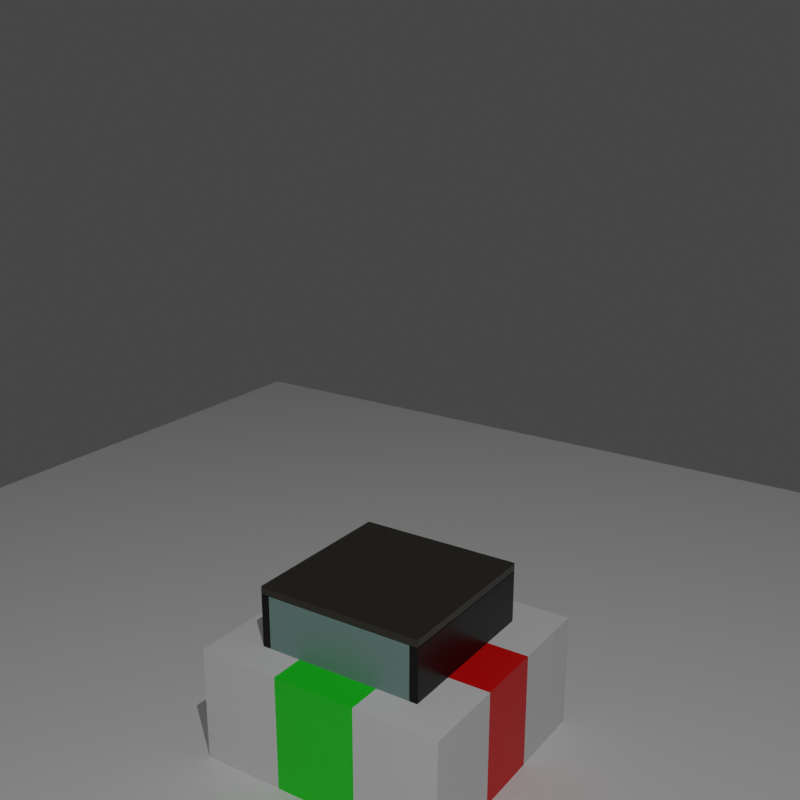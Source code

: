 # Source: cabinet.blend  (saved by Blender 4.0.36; exported with 4.5.12 LTS)
import bpy
from mathutils import Matrix  # noqa: F401  (used for matrix-valued properties, if any)

bpy.ops.wm.read_factory_settings(use_empty=True)
scene = bpy.context.scene
scene.name = 'Scene'

# ---- collections
col_collection = bpy.data.collections.new('Collection'); scene.collection.children.link(col_collection)
col_main_collection = bpy.data.collections.new('Main Collection'); scene.collection.children.link(col_main_collection)

# ---- materials (node trees are filled in below, after node groups)
mat_green_002 = bpy.data.materials.new('green.002')
mat_material_003 = bpy.data.materials.new('Material.003')
mat_green_001 = bpy.data.materials.new('green.001')
mat_green = bpy.data.materials.new('green')
mat_material = bpy.data.materials.new('Material')
mat_material_002 = bpy.data.materials.new('Material.002')
mat_material_001 = bpy.data.materials.new('Material.001')

# ---- node groups
ng_geometry_nodes = bpy.data.node_groups.new('Geometry Nodes', 'GeometryNodeTree')
_s = ng_geometry_nodes.interface.new_socket(name='Geometry', in_out='OUTPUT', socket_type='NodeSocketGeometry')
_s = ng_geometry_nodes.interface.new_socket(name='Geometry', in_out='INPUT', socket_type='NodeSocketGeometry')
_s = ng_geometry_nodes.interface.new_socket(name='Is Top', in_out='INPUT', socket_type='NodeSocketBool')
_s = ng_geometry_nodes.interface.new_socket(name='Is Bottom', in_out='INPUT', socket_type='NodeSocketBool')
_s = ng_geometry_nodes.interface.new_socket(name='Top Tickness', in_out='INPUT', socket_type='NodeSocketFloat')
_s.min_value = 0.0
_s.max_value = 10.0
_s = ng_geometry_nodes.interface.new_socket(name='Base Tickness', in_out='INPUT', socket_type='NodeSocketFloat')
_s.default_value = 0.5
_s.min_value = -1e+04
_s.max_value = 1e+04
_s = ng_geometry_nodes.interface.new_socket(name='Wall Tickness', in_out='INPUT', socket_type='NodeSocketFloat')
_s.default_value = 1.7
_s.min_value = -1e+04
_s.max_value = 1e+04
_s = ng_geometry_nodes.interface.new_socket(name='Axis X', in_out='INPUT', socket_type='NodeSocketFloat')
_s.min_value = -1e+04
_s.max_value = 1e+04
_s = ng_geometry_nodes.interface.new_socket(name='Axis Y', in_out='INPUT', socket_type='NodeSocketFloat')
_s.min_value = -1e+04
_s.max_value = 1e+04
_s = ng_geometry_nodes.interface.new_socket(name='Axis Z', in_out='INPUT', socket_type='NodeSocketFloat')
_s.min_value = -1e+04
_s.max_value = 1e+04
_s = ng_geometry_nodes.interface.new_socket(name='Top Roundness', in_out='INPUT', socket_type='NodeSocketFloat')
_s.min_value = 0.0
_s.max_value = 1000.0
_s = ng_geometry_nodes.interface.new_socket(name='ROUNDNESS Count', in_out='INPUT', socket_type='NodeSocketInt')
_s.default_value = 6
_s.min_value = 1
_s.max_value = 1000
ng_geometry_nodes.is_modifier = True
_N = ng_geometry_nodes.nodes; _L = ng_geometry_nodes.links
n0 = _N.new('NodeFrame'); n0.name = 'Frame.026'; n0.location = (-3142, 3059)
n0.label = 'FACE'
n0.width = 6342
n0.label_size = 64
n1 = _N.new('NodeFrame'); n1.name = 'Frame.004'; n1.location = (2888, -95)
n1.label = 'Back wall'
n1.width = 1037
n2 = _N.new('NodeFrame'); n2.name = 'Frame.005'; n2.location = (30, -40)
n2.label = 'Offset Wall'
n2.width = 581
n3 = _N.new('NodeFrame'); n3.name = 'Frame.003'; n3.location = (4824, -817)
n3.label = 'Right Wall'
n3.width = 1044
n4 = _N.new('NodeFrame'); n4.name = 'Frame'; n4.location = (30, -40)
n4.label = 'Offset Wall'
n4.width = 639
n5 = _N.new('NodeFrame'); n5.name = 'Frame.006'; n5.location = (2798, -1806)
n5.label = 'Front wall'
n5.width = 1048
n6 = _N.new('NodeFrame'); n6.name = 'Frame.007'; n6.location = (30, -40)
n6.label = 'Offset Wall'
n6.width = 592
n7 = _N.new('NodeFrame'); n7.name = 'Frame.002'; n7.location = (1032, -924)
n7.label = 'Left Wall'
n7.width = 1118
n8 = _N.new('NodeFrame'); n8.name = 'Frame.001'; n8.location = (30, -40)
n8.label = 'Offset Wall'
n8.width = 574
n9 = _N.new('NodeFrame'); n9.name = 'Frame.008'; n9.location = (2559, -2725)
n9.label = 'Top wall'
n9.width = 1244
n10 = _N.new('NodeFrame'); n10.name = 'Frame.009'; n10.location = (30, -86)
n10.label = 'Offset Wall'
n10.width = 584
n11 = _N.new('NodeFrame'); n11.name = 'Frame.010'; n11.location = (275, -2779)
n11.label = 'Bottom wall'
n11.width = 1395
n12 = _N.new('NodeFrame'); n12.name = 'Frame.011'; n12.location = (146, -111)
n12.label = 'Offset Wall'
n12.width = 581
n13 = _N.new('NodeFrame'); n13.name = 'Frame.041'; n13.location = (-3028, -1015)
n13.label = 'EDGE'
n13.width = 6080
n13.label_size = 64
n14 = _N.new('NodeFrame'); n14.name = 'Frame.033'; n14.location = (30, -95)
n14.width = 5772
n15 = _N.new('NodeFrame'); n15.name = 'Frame.020'; n15.location = (2258, -1773)
n15.label = 'Front edge Bottom'
n15.width = 1271
n15.hide = True
n16 = _N.new('NodeFrame'); n16.name = 'Frame.021'; n16.location = (30, -55)
n16.label = 'Offset Wall'
n16.width = 594
n17 = _N.new('NodeFrame'); n17.name = 'Frame.012'; n17.location = (2076, -30)
n17.label = 'Front edge Top'
n17.width = 1268
n18 = _N.new('NodeFrame'); n18.name = 'Frame.013'; n18.location = (30, -65)
n18.label = 'Offset Wall'
n18.width = 592
n19 = _N.new('NodeFrame'); n19.name = 'Frame.022'; n19.location = (368, -982)
n19.label = 'Front edge left'
n19.width = 1276
n20 = _N.new('NodeFrame'); n20.name = 'Frame.023'; n20.location = (30, -57)
n20.label = 'Offset Wall'
n20.width = 600
n21 = _N.new('NodeFrame'); n21.name = 'Frame.024'; n21.location = (3702, -625)
n21.label = 'Front edge right'
n21.width = 1276
n22 = _N.new('NodeFrame'); n22.name = 'Frame.025'; n22.location = (30, -56)
n22.label = 'Offset Wall'
n22.width = 600
n23 = _N.new('NodeFrame'); n23.name = 'Frame.037'; n23.location = (1933, -6176)
n23.width = 2081
n24 = _N.new('NodeFrame'); n24.name = 'Frame.016'; n24.location = (370, -30)
n24.label = 'Right edge Top'
n24.width = 1273
n25 = _N.new('NodeFrame'); n25.name = 'Frame.017'; n25.location = (30, -60)
n25.label = 'Offset Wall'
n25.width = 597
n26 = _N.new('NodeFrame'); n26.name = 'Frame.035'; n26.location = (373, -669)
n26.label = 'Right edge Bottom'
n26.width = 1273
n27 = _N.new('NodeFrame'); n27.name = 'Frame.036'; n27.location = (30, -60)
n27.label = 'Offset Wall'
n27.width = 597
n28 = _N.new('NodeFrame'); n28.name = 'Frame.034'; n28.location = (265, -3166)
n28.width = 5785
n29 = _N.new('NodeFrame'); n29.name = 'Frame.014'; n29.location = (2332, -1460)
n29.label = 'Back edge bottom'
n29.width = 1268
n30 = _N.new('NodeFrame'); n30.name = 'Frame.015'; n30.location = (30, -40)
n30.label = 'Offset Wall'
n30.width = 592
n31 = _N.new('NodeFrame'); n31.name = 'Frame.027'; n31.location = (2292, -30)
n31.label = 'Back edge Top'
n31.width = 1268
n32 = _N.new('NodeFrame'); n32.name = 'Frame.028'; n32.location = (30, -40)
n32.label = 'Offset Wall'
n32.width = 592
n33 = _N.new('NodeFrame'); n33.name = 'Frame.029'; n33.location = (366, -667)
n33.label = 'Back edge left'
n33.width = 1276
n34 = _N.new('NodeFrame'); n34.name = 'Frame.030'; n34.location = (30, -40)
n34.label = 'Offset Wall'
n34.width = 600
n35 = _N.new('NodeFrame'); n35.name = 'Frame.031'; n35.location = (4466, -234)
n35.label = 'Back edge left'
n35.width = 1057
n36 = _N.new('NodeFrame'); n36.name = 'Frame.032'; n36.location = (30, -40)
n36.label = 'Offset Wall'
n36.width = 601
n37 = _N.new('NodeFrame'); n37.name = 'Frame.040'; n37.location = (1915, -7619)
n37.width = 2147
n38 = _N.new('NodeFrame'); n38.name = 'Frame.018'; n38.location = (382, -30)
n38.label = 'Left edge Top'
n38.width = 1273
n39 = _N.new('NodeFrame'); n39.name = 'Frame.019'; n39.location = (30, -40)
n39.label = 'Offset Wall'
n39.width = 597
n40 = _N.new('NodeFrame'); n40.name = 'Frame.038'; n40.location = (368, -622)
n40.label = 'Left edge bottom'
n40.width = 1275
n41 = _N.new('NodeFrame'); n41.name = 'Frame.039'; n41.location = (30, -40)
n41.label = 'Offset Wall'
n41.width = 599
n42 = _N.new('NodeReroute'); n42.name = 'Reroute.026'; n42.location = (3355, 775)
n42.width = 16
n42.socket_idname = 'NodeSocketGeometry'
n43 = _N.new('NodeReroute'); n43.name = 'Reroute.023'; n43.location = (4010, -6979)
n43.width = 16
n43.socket_idname = 'NodeSocketGeometry'
n44 = _N.new('NodeReroute'); n44.name = 'Reroute.029'; n44.location = (4325, -7666)
n44.width = 16
n44.socket_idname = 'NodeSocketGeometry'
n45 = _N.new('GeometryNodeInstanceOnPoints'); n45.name = 'Instance on Points.002'; n45.location = (867, -160)
n46 = _N.new('GeometryNodeMeshCube'); n46.name = 'Cube.002'; n46.location = (642, -311)
n47 = _N.new('ShaderNodeCombineXYZ'); n47.name = 'Combine XYZ.005'; n47.location = (411, -40)
n48 = _N.new('ShaderNodeMath'); n48.name = 'Math.013'; n48.location = (30, -170)
n48.label = 'half Z Axis'
n48.hide = True
n48.operation = 'MULTIPLY'
n49 = _N.new('ShaderNodeMath'); n49.name = 'Math.014'; n49.location = (31, -75)
n49.label = 'Half y Axis'
n49.hide = True
n49.operation = 'MULTIPLY'
n50 = _N.new('ShaderNodeMath'); n50.name = 'Math.012'; n50.location = (32, -116)
n50.label = 'Half Wall Tickness'
n50.hide = True
n50.operation = 'MULTIPLY'
n51 = _N.new('ShaderNodeMath'); n51.name = 'Math.011'; n51.location = (216, -83)
n51.hide = True
n52 = _N.new('ShaderNodeCombineXYZ'); n52.name = 'Combine XYZ.004'; n52.location = (228, -262)
n53 = _N.new('GeometryNodeMeshLine'); n53.name = 'Mesh Line.002'; n53.location = (643, -47)
n53.inputs[0].default_value = 1
n53.inputs[3].default_value = (1.0, 0.0, 0.0)
n54 = _N.new('NodeGroupInput'); n54.name = 'Group Input.003'; n54.location = (2453, -194)
n54.width = 144
n55 = _N.new('NodeReroute'); n55.name = 'Reroute.009'; n55.location = (4042, -287)
n55.width = 16
n55.socket_idname = 'NodeSocketGeometry'
n56 = _N.new('ShaderNodeCombineXYZ'); n56.name = 'Combine XYZ'; n56.location = (469, -71)
n57 = _N.new('ShaderNodeMath'); n57.name = 'Math.001'; n57.location = (61, -191)
n57.label = 'hafl z Axis'
n57.hide = True
n57.operation = 'MULTIPLY'
n58 = _N.new('ShaderNodeMath'); n58.name = 'Math.003'; n58.location = (46, -125)
n58.label = 'offset y Axis'
n58.hide = True
n58.operation = 'MULTIPLY'
n58.inputs[1].default_value = 0.0
n59 = _N.new('ShaderNodeMath'); n59.name = 'Math.002'; n59.location = (250, -45)
n59.label = 'half x Axis'
n59.hide = True
n59.operation = 'MULTIPLY'
n60 = _N.new('ShaderNodeMath'); n60.name = 'Math.007'; n60.location = (30, -45)
n60.label = 'x Axis + Tickness'
n60.hide = True
n61 = _N.new('GeometryNodeInstanceOnPoints'); n61.name = 'Instance on Points'; n61.location = (874, -146)
n62 = _N.new('GeometryNodeMeshLine'); n62.name = 'Mesh Line'; n62.location = (695, -58)
n62.inputs[0].default_value = 1
n62.inputs[3].default_value = (1.0, 0.0, 0.0)
n63 = _N.new('GeometryNodeMeshCube'); n63.name = 'Cube'; n63.location = (673, -306)
n64 = _N.new('ShaderNodeCombineXYZ'); n64.name = 'Combine XYZ.001'; n64.location = (48, -328)
n65 = _N.new('NodeGroupInput'); n65.name = 'Group Input'; n65.location = (4278, -1002)
n65.width = 204
n66 = _N.new('GeometryNodeSetMaterial'); n66.name = 'Set Material.001'; n66.location = (5963, -1010)
n66.inputs[2].default_value = mat_green_001
n67 = _N.new('ShaderNodeCombineXYZ'); n67.name = 'Combine XYZ.006'; n67.location = (422, -40)
n68 = _N.new('ShaderNodeMath'); n68.name = 'Math.015'; n68.location = (41, -170)
n68.label = 'half Z Axis'
n68.hide = True
n68.operation = 'MULTIPLY'
n69 = _N.new('GeometryNodeMeshLine'); n69.name = 'Mesh Line.003'; n69.location = (654, -48)
n69.inputs[0].default_value = 1
n69.inputs[3].default_value = (1.0, 0.0, 0.0)
n70 = _N.new('ShaderNodeMath'); n70.name = 'Math.016'; n70.location = (32, -133)
n70.label = 'Half y Axis'
n70.hide = True
n70.operation = 'MULTIPLY'
n70.inputs[1].default_value = -0.5
n71 = _N.new('ShaderNodeMath'); n71.name = 'Math.017'; n71.location = (30, -77)
n71.label = 'Half Wall Tickness'
n71.hide = True
n71.operation = 'MULTIPLY'
n71.inputs[1].default_value = -0.5
n72 = _N.new('ShaderNodeMath'); n72.name = 'Math.018'; n72.location = (227, -83)
n72.hide = True
n73 = _N.new('NodeGroupInput'); n73.name = 'Group Input.008'; n73.location = (2453, -2002)
n73.width = 144
n74 = _N.new('GeometryNodeInstanceOnPoints'); n74.name = 'Instance on Points.003'; n74.location = (878, -160)
n75 = _N.new('GeometryNodeSetMaterial'); n75.name = 'Set Material'; n75.location = (4028, -2319)
n75.inputs[2].default_value = mat_green
n76 = _N.new('NodeGroupInput'); n76.name = 'Group Input.001'; n76.location = (756, -1010)
n77 = _N.new('GeometryNodeInstanceOnPoints'); n77.name = 'Instance on Points.001'; n77.location = (948, -137)
n78 = _N.new('GeometryNodeMeshLine'); n78.name = 'Mesh Line.001'; n78.location = (712, -44)
n78.inputs[0].default_value = 1
n78.inputs[3].default_value = (1.0, 0.0, 0.0)
n79 = _N.new('GeometryNodeMeshCube'); n79.name = 'Cube.001'; n79.location = (707, -306)
n80 = _N.new('ShaderNodeCombineXYZ'); n80.name = 'Combine XYZ.002'; n80.location = (50, -344)
n81 = _N.new('ShaderNodeMath'); n81.name = 'Math.005'; n81.location = (30, -189)
n81.label = 'hafl z Axis'
n81.hide = True
n81.operation = 'MULTIPLY'
n82 = _N.new('ShaderNodeMath'); n82.name = 'Math.006'; n82.location = (44, -121)
n82.label = 'offset y Axis'
n82.hide = True
n82.operation = 'MULTIPLY'
n82.inputs[1].default_value = 0.0
n83 = _N.new('ShaderNodeMath'); n83.name = 'Math.004'; n83.location = (205, -55)
n83.label = 'half x Axis'
n83.hide = True
n83.operation = 'MULTIPLY'
n83.inputs[1].default_value = -0.5
n84 = _N.new('ShaderNodeCombineXYZ'); n84.name = 'Combine XYZ.003'; n84.location = (404, -40)
n85 = _N.new('ShaderNodeMath'); n85.name = 'Math.009'; n85.location = (47, -47)
n85.label = 'x Axis + Tickeness'
n85.hide = True
n86 = _N.new('NodeReroute'); n86.name = 'Reroute.010'; n86.location = (2477, -1109)
n86.width = 16
n86.socket_idname = 'NodeSocketGeometry'
n87 = _N.new('NodeReroute'); n87.name = 'Reroute.011'; n87.location = (3889, -1124)
n87.width = 16
n87.socket_idname = 'NodeSocketGeometry'
n88 = _N.new('NodeGroupInput'); n88.name = 'Group Input.004'; n88.location = (2271, -2911)
n88.width = 144
n89 = _N.new('NodeReroute'); n89.name = 'Reroute'; n89.location = (2476, -2967)
n89.width = 16
n89.socket_idname = 'NodeSocketBool'
n90 = _N.new('NodeReroute'); n90.name = 'Reroute.001'; n90.location = (2481, -2773)
n90.width = 16
n90.socket_idname = 'NodeSocketBool'
n91 = _N.new('GeometryNodeInstanceOnPoints'); n91.name = 'Instance on Points.004'; n91.location = (870, -238)
n92 = _N.new('GeometryNodeMeshCube'); n92.name = 'Cube.004'; n92.location = (644, -389)
n93 = _N.new('GeometryNodeMeshLine'); n93.name = 'Mesh Line.004'; n93.location = (646, -126)
n93.inputs[0].default_value = 1
n93.inputs[3].default_value = (1.0, 0.0, 0.0)
n94 = _N.new('ShaderNodeMath'); n94.name = 'Math.022'; n94.location = (30, -45)
n94.label = 'Half y Axis'
n94.hide = True
n94.operation = 'MULTIPLY'
n94.inputs[1].default_value = 0.0
n95 = _N.new('ShaderNodeMath'); n95.name = 'Math.023'; n95.location = (38, -135)
n95.label = 'Half Wall Tickness'
n95.hide = True
n95.operation = 'MULTIPLY'
n96 = _N.new('ShaderNodeMath'); n96.name = 'Math.021'; n96.location = (49, -200)
n96.label = 'half Z Axis'
n96.hide = True
n96.operation = 'MULTIPLY'
n96.inputs[1].default_value = 1.0
n97 = _N.new('ShaderNodeMath'); n97.name = 'Math.024'; n97.location = (233, -184)
n97.hide = True
n98 = _N.new('ShaderNodeCombineXYZ'); n98.name = 'Combine XYZ.008'; n98.location = (414, -72)
n99 = _N.new('ShaderNodeCombineXYZ'); n99.name = 'Combine XYZ.009'; n99.location = (327, -297)
n100 = _N.new('GeometryNodeSwitch'); n100.name = 'Switch'; n100.location = (1074, -119)
n101 = _N.new('NodeReroute'); n101.name = 'Reroute.002'; n101.location = (1050, -204)
n101.width = 16
n101.socket_idname = 'NodeSocketBool'
n102 = _N.new('NodeReroute'); n102.name = 'Reroute.003'; n102.location = (1048, -48)
n102.width = 16
n102.socket_idname = 'NodeSocketBool'
n103 = _N.new('GeometryNodeSetMaterial'); n103.name = 'Set Material.002'; n103.location = (3916, -2678)
n103.inputs[2].default_value = mat_green_002
n104 = _N.new('NodeGroupInput'); n104.name = 'Group Input.005'; n104.location = (30, -2963)
n104.width = 144
n105 = _N.new('GeometryNodeMeshCube'); n105.name = 'Cube.005'; n105.location = (758, -383)
n106 = _N.new('GeometryNodeMeshLine'); n106.name = 'Mesh Line.005'; n106.location = (759, -119)
n106.inputs[0].default_value = 1
n106.inputs[3].default_value = (1.0, 0.0, 0.0)
n107 = _N.new('ShaderNodeMath'); n107.name = 'Math.028'; n107.location = (231, -152)
n107.hide = True
n108 = _N.new('ShaderNodeCombineXYZ'); n108.name = 'Combine XYZ.010'; n108.location = (411, -40)
n109 = _N.new('ShaderNodeCombineXYZ'); n109.name = 'Combine XYZ.011'; n109.location = (36, -252)
n110 = _N.new('ShaderNodeMath'); n110.name = 'Math.025'; n110.location = (31, -125)
n110.label = 'Half y Axis'
n110.hide = True
n110.operation = 'MULTIPLY'
n110.inputs[1].default_value = 0.0
n111 = _N.new('ShaderNodeMath'); n111.name = 'Math.027'; n111.location = (30, -167)
n111.label = 'half Z Axis'
n111.hide = True
n111.operation = 'MULTIPLY'
n111.inputs[1].default_value = 0.0
n112 = _N.new('GeometryNodeInstanceOnPoints'); n112.name = 'Instance on Points.005'; n112.location = (983, -232)
n113 = _N.new('NodeReroute'); n113.name = 'Reroute.006'; n113.location = (38, -259)
n113.width = 16
n113.socket_idname = 'NodeSocketBool'
n114 = _N.new('NodeReroute'); n114.name = 'Reroute.007'; n114.location = (38, -48)
n114.width = 16
n114.socket_idname = 'NodeSocketBool'
n115 = _N.new('ShaderNodeMath'); n115.name = 'Math.026'; n115.location = (32, -75)
n115.label = 'Half Wall Tickness'
n115.hide = True
n115.operation = 'MULTIPLY'
n115.inputs[1].default_value = -0.5
n116 = _N.new('NodeReroute'); n116.name = 'Reroute.005'; n116.location = (1162, -48)
n116.width = 16
n116.socket_idname = 'NodeSocketBool'
n117 = _N.new('NodeReroute'); n117.name = 'Reroute.004'; n117.location = (1162, -212)
n117.width = 16
n117.socket_idname = 'NodeSocketBool'
n118 = _N.new('GeometryNodeSwitch'); n118.name = 'Switch.001'; n118.location = (1224, -125)
n119 = _N.new('NodeReroute'); n119.name = 'Reroute.014'; n119.location = (1888, -2934)
n119.width = 16
n119.socket_idname = 'NodeSocketGeometry'
n120 = _N.new('NodeReroute'); n120.name = 'Reroute.015'; n120.location = (1906, -3719)
n120.width = 16
n120.socket_idname = 'NodeSocketGeometry'
n121 = _N.new('NodeReroute'); n121.name = 'Reroute.012'; n121.location = (4055, -2151)
n121.width = 16
n121.socket_idname = 'NodeSocketGeometry'
n122 = _N.new('NodeReroute'); n122.name = 'Reroute.013'; n122.location = (4171, -1670)
n122.width = 16
n122.socket_idname = 'NodeSocketGeometry'
n123 = _N.new('NodeReroute'); n123.name = 'Reroute.020'; n123.location = (6299, -1756)
n123.width = 16
n123.socket_idname = 'NodeSocketGeometry'
n124 = _N.new('NodeReroute'); n124.name = 'Reroute.018'; n124.location = (6304, -1054)
n124.width = 16
n124.socket_idname = 'NodeSocketGeometry'
n125 = _N.new('NodeReroute'); n125.name = 'Reroute.017'; n125.location = (4686, -2781)
n125.width = 16
n125.socket_idname = 'NodeSocketGeometry'
n126 = _N.new('NodeReroute'); n126.name = 'Reroute.016'; n126.location = (4667, -3662)
n126.width = 16
n126.socket_idname = 'NodeSocketGeometry'
n127 = _N.new('ShaderNodeCombineXYZ'); n127.name = 'Combine XYZ.007'; n127.location = (239, -262)
n128 = _N.new('GeometryNodeJoinGeometry'); n128.name = 'Join Geometry.001'; n128.location = (4664, -2302)
n129 = _N.new('NodeReroute'); n129.name = 'Reroute.021'; n129.location = (4378, -2711)
n129.width = 16
n129.socket_idname = 'NodeSocketGeometry'
n130 = _N.new('NodeReroute'); n130.name = 'Reroute.019'; n130.location = (4460, -1749)
n130.width = 16
n130.socket_idname = 'NodeSocketGeometry'
n131 = _N.new('GeometryNodeMeshCube'); n131.name = 'Cube.003'; n131.location = (653, -311)
n132 = _N.new('NodeGroupInput'); n132.name = 'Group Input.016'; n132.location = (1915, -1994)
n132.width = 144
n133 = _N.new('GeometryNodeMeshCube'); n133.name = 'Cube.010'; n133.location = (655, -336)
n134 = _N.new('ShaderNodeCombineXYZ'); n134.name = 'Combine XYZ.021'; n134.location = (424, -50)
n135 = _N.new('ShaderNodeCombineXYZ'); n135.name = 'Combine XYZ.022'; n135.location = (241, -272)
n136 = _N.new('GeometryNodeMeshLine'); n136.name = 'Mesh Line.010'; n136.location = (657, -73)
n136.inputs[0].default_value = 1
n136.inputs[3].default_value = (1.0, 0.0, 0.0)
n137 = _N.new('GeometryNodeInstanceOnPoints'); n137.name = 'Instance on Points.010'; n137.location = (880, -185)
n138 = _N.new('ShaderNodeMath'); n138.name = 'Math.052'; n138.location = (30, -45)
n138.label = 'Half Wall Tickness'
n138.hide = True
n138.operation = 'MULTIPLY'
n138.inputs[1].default_value = -0.5
n139 = _N.new('ShaderNodeMath'); n139.name = 'Math.051'; n139.location = (229, -93)
n139.hide = True
n140 = _N.new('ShaderNodeMath'); n140.name = 'Math.054'; n140.location = (34, -108)
n140.label = 'Half y Axis'
n140.hide = True
n140.operation = 'MULTIPLY'
n140.inputs[1].default_value = -0.5
n141 = _N.new('ShaderNodeMath'); n141.name = 'Math.056'; n141.location = (41, -256)
n141.label = 'half Z Axis'
n141.hide = True
n141.operation = 'MULTIPLY'
n141.inputs[1].default_value = 0.0
n142 = _N.new('ShaderNodeMath'); n142.name = 'Math.053'; n142.location = (221, -180)
n142.hide = True
n142.operation = 'SUBTRACT'
n143 = _N.new('GeometryNodeSwitch'); n143.name = 'Switch.007'; n143.location = (1101, -40)
n144 = _N.new('NodeGroupInput'); n144.name = 'Group Input.017'; n144.location = (862, -74)
n145 = _N.new('ShaderNodeMath'); n145.name = 'Math.055'; n145.location = (40, -196)
n145.label = 'Half Wall Tickness'
n145.hide = True
n145.operation = 'MULTIPLY'
n145.inputs[1].default_value = -0.5
n146 = _N.new('NodeGroupInput'); n146.name = 'Group Input.009'; n146.location = (1729, -253)
n146.width = 144
n147 = _N.new('GeometryNodeMeshCube'); n147.name = 'Cube.006'; n147.location = (653, -336)
n148 = _N.new('ShaderNodeCombineXYZ'); n148.name = 'Combine XYZ.013'; n148.location = (422, -40)
n149 = _N.new('ShaderNodeCombineXYZ'); n149.name = 'Combine XYZ.014'; n149.location = (239, -262)
n150 = _N.new('GeometryNodeMeshLine'); n150.name = 'Mesh Line.006'; n150.location = (654, -73)
n150.inputs[0].default_value = 1
n150.inputs[3].default_value = (1.0, 0.0, 0.0)
n151 = _N.new('ShaderNodeMath'); n151.name = 'Math.030'; n151.location = (227, -84)
n151.hide = True
n152 = _N.new('ShaderNodeMath'); n152.name = 'Math.029'; n152.location = (30, -77)
n152.label = 'Half Wall Tickness'
n152.hide = True
n152.operation = 'MULTIPLY'
n152.inputs[1].default_value = -0.5
n153 = _N.new('ShaderNodeMath'); n153.name = 'Math.031'; n153.location = (224, -187)
n153.hide = True
n154 = _N.new('ShaderNodeMath'); n154.name = 'Math.020'; n154.location = (32, -133)
n154.label = 'Half y Axis'
n154.hide = True
n154.operation = 'MULTIPLY'
n154.inputs[1].default_value = -0.5
n155 = _N.new('ShaderNodeMath'); n155.name = 'Math.032'; n155.location = (38, -187)
n155.label = 'Half Wall Tickness'
n155.hide = True
n155.operation = 'MULTIPLY'
n156 = _N.new('ShaderNodeMath'); n156.name = 'Math.019'; n156.location = (39, -246)
n156.label = 'half Z Axis'
n156.hide = True
n156.operation = 'MULTIPLY'
n156.inputs[1].default_value = 1.0
n157 = _N.new('GeometryNodeInstanceOnPoints'); n157.name = 'Instance on Points.006'; n157.location = (878, -185)
n158 = _N.new('GeometryNodeSwitch'); n158.name = 'Switch.003'; n158.location = (1098, -40)
n159 = _N.new('NodeGroupInput'); n159.name = 'Group Input.002'; n159.location = (874, -67)
n160 = _N.new('NodeGroupInput'); n160.name = 'Group Input.018'; n160.location = (30, -1204)
n160.width = 144
n161 = _N.new('GeometryNodeMeshCube'); n161.name = 'Cube.011'; n161.location = (661, -337)
n162 = _N.new('GeometryNodeMeshLine'); n162.name = 'Mesh Line.011'; n162.location = (662, -74)
n162.inputs[0].default_value = 1
n162.inputs[3].default_value = (1.0, 0.0, 0.0)
n163 = _N.new('GeometryNodeInstanceOnPoints'); n163.name = 'Instance on Points.011'; n163.location = (886, -186)
n163.inputs[5].default_value = (0.0, 1.571, 0.0)
n164 = _N.new('GeometryNodeSwitch'); n164.name = 'Switch.008'; n164.location = (1106, -40)
n164.inputs[0].default_value = True
n165 = _N.new('NodeGroupInput'); n165.name = 'Group Input.019'; n165.location = (867, -75)
n166 = _N.new('ShaderNodeCombineXYZ'); n166.name = 'Combine XYZ.023'; n166.location = (430, -49)
n167 = _N.new('ShaderNodeMath'); n167.name = 'Math.061'; n167.location = (236, -47)
n167.hide = True
n167.operation = 'SUBTRACT'
n168 = _N.new('ShaderNodeMath'); n168.name = 'Math.062'; n168.location = (30, -45)
n168.label = 'Half Wall Tickness'
n168.hide = True
n168.operation = 'MULTIPLY'
n168.inputs[1].default_value = -0.5
n169 = _N.new('ShaderNodeMath'); n169.name = 'Math.060'; n169.location = (34, -79)
n169.label = 'half X Axis'
n169.hide = True
n169.operation = 'MULTIPLY'
n170 = _N.new('ShaderNodeMath'); n170.name = 'Math.058'; n170.location = (252, -114)
n170.hide = True
n171 = _N.new('ShaderNodeMath'); n171.name = 'Math.057'; n171.location = (50, -140)
n171.label = 'Half Wall Tickness'
n171.hide = True
n171.operation = 'MULTIPLY'
n171.inputs[1].default_value = -0.5
n172 = _N.new('ShaderNodeMath'); n172.name = 'Math.059'; n172.location = (45, -177)
n172.label = 'Half y Axis'
n172.hide = True
n172.operation = 'MULTIPLY'
n172.inputs[1].default_value = -0.5
n173 = _N.new('ShaderNodeMath'); n173.name = 'Math.063'; n173.location = (52, -231)
n173.label = 'Half z Axis'
n173.hide = True
n173.operation = 'MULTIPLY'
n174 = _N.new('ShaderNodeCombineXYZ'); n174.name = 'Combine XYZ.024'; n174.location = (247, -271)
n175 = _N.new('NodeGroupInput'); n175.name = 'Group Input.021'; n175.location = (3365, -847)
n175.width = 144
n176 = _N.new('GeometryNodeMeshCube'); n176.name = 'Cube.012'; n176.location = (661, -336)
n177 = _N.new('GeometryNodeMeshLine'); n177.name = 'Mesh Line.012'; n177.location = (662, -73)
n177.inputs[0].default_value = 1
n177.inputs[3].default_value = (1.0, 0.0, 0.0)
n178 = _N.new('GeometryNodeInstanceOnPoints'); n178.name = 'Instance on Points.012'; n178.location = (886, -186)
n178.inputs[5].default_value = (0.0, 1.571, 0.0)
n179 = _N.new('NodeGroupInput'); n179.name = 'Group Input.020'; n179.location = (867, -75)
n180 = _N.new('ShaderNodeCombineXYZ'); n180.name = 'Combine XYZ.025'; n180.location = (430, -49)
n181 = _N.new('ShaderNodeMath'); n181.name = 'Math.064'; n181.location = (237, -47)
n181.hide = True
n181.operation = 'SUBTRACT'
n182 = _N.new('ShaderNodeMath'); n182.name = 'Math.067'; n182.location = (252, -115)
n182.hide = True
n183 = _N.new('ShaderNodeMath'); n183.name = 'Math.068'; n183.location = (50, -141)
n183.label = 'Half Wall Tickness'
n183.hide = True
n183.operation = 'MULTIPLY'
n183.inputs[1].default_value = -0.5
n184 = _N.new('ShaderNodeMath'); n184.name = 'Math.069'; n184.location = (45, -178)
n184.label = 'Half y Axis'
n184.hide = True
n184.operation = 'MULTIPLY'
n184.inputs[1].default_value = -0.5
n185 = _N.new('ShaderNodeMath'); n185.name = 'Math.070'; n185.location = (53, -232)
n185.label = 'Half z Axis'
n185.hide = True
n185.operation = 'MULTIPLY'
n186 = _N.new('ShaderNodeCombineXYZ'); n186.name = 'Combine XYZ.026'; n186.location = (247, -271)
n187 = _N.new('GeometryNodeSwitch'); n187.name = 'Switch.009'; n187.location = (1106, -40)
n187.inputs[0].default_value = True
n188 = _N.new('ShaderNodeMath'); n188.name = 'Math.065'; n188.location = (30, -45)
n188.label = 'Half Wall Tickness'
n188.hide = True
n188.operation = 'MULTIPLY'
n189 = _N.new('ShaderNodeMath'); n189.name = 'Math.066'; n189.location = (35, -79)
n189.label = 'half X Axis'
n189.hide = True
n189.operation = 'MULTIPLY'
n189.inputs[1].default_value = -0.5
n190 = _N.new('GeometryNodeJoinGeometry'); n190.name = 'Join Geometry.003'; n190.location = (5642, -1420)
n190.width = 100
n191 = _N.new('NodeGroupInput'); n191.name = 'Group Input.012'; n191.location = (30, -252)
n191.width = 144
n192 = _N.new('GeometryNodeMeshCube'); n192.name = 'Cube.008'; n192.location = (657, -337)
n193 = _N.new('GeometryNodeMeshLine'); n193.name = 'Mesh Line.008'; n193.location = (659, -73)
n193.inputs[0].default_value = 1
n193.inputs[3].default_value = (1.0, 0.0, 0.0)
n194 = _N.new('GeometryNodeInstanceOnPoints'); n194.name = 'Instance on Points.008'; n194.location = (882, -186)
n194.inputs[5].default_value = (0.0, 0.0, 1.571)
n195 = _N.new('NodeGroupInput'); n195.name = 'Group Input.013'; n195.location = (879, -67)
n196 = _N.new('GeometryNodeSwitch'); n196.name = 'Switch.005'; n196.location = (1103, -40)
n197 = _N.new('ShaderNodeMath'); n197.name = 'Math.039'; n197.location = (229, -192)
n197.hide = True
n198 = _N.new('ShaderNodeMath'); n198.name = 'Math.040'; n198.location = (43, -192)
n198.label = 'Half Wall Tickness'
n198.hide = True
n198.operation = 'MULTIPLY'
n199 = _N.new('ShaderNodeMath'); n199.name = 'Math.041'; n199.location = (43, -251)
n199.label = 'half Z Axis'
n199.hide = True
n199.operation = 'MULTIPLY'
n199.inputs[1].default_value = 1.0
n200 = _N.new('ShaderNodeCombineXYZ'); n200.name = 'Combine XYZ.018'; n200.location = (427, -45)
n201 = _N.new('ShaderNodeMath'); n201.name = 'Math.044'; n201.location = (39, -45)
n201.label = 'Half Wall Tickness'
n201.hide = True
n201.operation = 'MULTIPLY'
n202 = _N.new('ShaderNodeMath'); n202.name = 'Math.043'; n202.location = (30, -103)
n202.label = 'Half x Axis'
n202.hide = True
n202.operation = 'MULTIPLY'
n203 = _N.new('ShaderNodeCombineXYZ'); n203.name = 'Combine XYZ.017'; n203.location = (244, -267)
n204 = _N.new('ShaderNodeMath'); n204.name = 'Math.042'; n204.location = (233, -64)
n204.hide = True
n205 = _N.new('NodeGroupInput'); n205.name = 'Group Input.026'; n205.location = (33, -892)
n205.width = 144
n206 = _N.new('GeometryNodeJoinGeometry'); n206.name = 'Join Geometry.004'; n206.location = (1911, -302)
n207 = _N.new('GeometryNodeMeshCube'); n207.name = 'Cube.016'; n207.location = (658, -337)
n208 = _N.new('GeometryNodeMeshLine'); n208.name = 'Mesh Line.016'; n208.location = (659, -74)
n208.inputs[0].default_value = 1
n208.inputs[3].default_value = (1.0, 0.0, 0.0)
n209 = _N.new('GeometryNodeInstanceOnPoints'); n209.name = 'Instance on Points.016'; n209.location = (883, -186)
n209.inputs[5].default_value = (0.0, 0.0, 1.571)
n210 = _N.new('GeometryNodeSwitch'); n210.name = 'Switch.012'; n210.location = (1103, -40)
n211 = _N.new('ShaderNodeCombineXYZ'); n211.name = 'Combine XYZ.033'; n211.location = (427, -46)
n212 = _N.new('ShaderNodeMath'); n212.name = 'Math.094'; n212.location = (39, -45)
n212.label = 'Half Wall Tickness'
n212.hide = True
n212.operation = 'MULTIPLY'
n213 = _N.new('ShaderNodeMath'); n213.name = 'Math.095'; n213.location = (30, -103)
n213.label = 'Half x Axis'
n213.hide = True
n213.operation = 'MULTIPLY'
n214 = _N.new('ShaderNodeCombineXYZ'); n214.name = 'Combine XYZ.034'; n214.location = (244, -268)
n215 = _N.new('ShaderNodeMath'); n215.name = 'Math.096'; n215.location = (233, -64)
n215.hide = True
n216 = _N.new('NodeReroute'); n216.name = 'Reroute.008'; n216.location = (3920, -160)
n216.width = 16
n216.socket_idname = 'NodeSocketGeometry'
n217 = _N.new('NodeGroupInput'); n217.name = 'Group Input.024'; n217.location = (30, -1013)
n217.width = 144
n218 = _N.new('NodeGroupInput'); n218.name = 'Group Input.022'; n218.location = (1947, -262)
n218.width = 144
n219 = _N.new('GeometryNodeMeshCube'); n219.name = 'Cube.007'; n219.location = (652, -343)
n220 = _N.new('GeometryNodeMeshLine'); n220.name = 'Mesh Line.007'; n220.location = (654, -80)
n220.inputs[0].default_value = 1
n220.inputs[3].default_value = (1.0, 0.0, 0.0)
n221 = _N.new('GeometryNodeInstanceOnPoints'); n221.name = 'Instance on Points.007'; n221.location = (877, -192)
n222 = _N.new('ShaderNodeCombineXYZ'); n222.name = 'Combine XYZ.016'; n222.location = (239, -294)
n223 = _N.new('ShaderNodeMath'); n223.name = 'Math.035'; n223.location = (224, -219)
n223.hide = True
n224 = _N.new('ShaderNodeMath'); n224.name = 'Math.037'; n224.location = (38, -218)
n224.label = 'Half Wall Tickness'
n224.hide = True
n224.operation = 'MULTIPLY'
n225 = _N.new('ShaderNodeCombineXYZ'); n225.name = 'Combine XYZ.015'; n225.location = (422, -72)
n226 = _N.new('ShaderNodeMath'); n226.name = 'Math.033'; n226.location = (230, -40)
n227 = _N.new('ShaderNodeMath'); n227.name = 'Math.036'; n227.location = (30, -153)
n227.label = 'Half y Axis'
n227.hide = True
n227.operation = 'MULTIPLY'
n228 = _N.new('ShaderNodeMath'); n228.name = 'Math.034'; n228.location = (36, -95)
n228.label = 'Half Wall Tickness'
n228.hide = True
n228.operation = 'MULTIPLY'
n229 = _N.new('ShaderNodeMath'); n229.name = 'Math.038'; n229.location = (38, -278)
n229.label = 'half Z Axis'
n229.hide = True
n229.operation = 'MULTIPLY'
n229.inputs[1].default_value = -1.0
n230 = _N.new('NodeReroute'); n230.name = 'Reroute.022'; n230.location = (4073, -1373)
n230.width = 16
n230.socket_idname = 'NodeSocketGeometry'
n231 = _N.new('NodeReroute'); n231.name = 'Reroute.028'; n231.location = (3989, -1438)
n231.width = 16
n231.socket_idname = 'NodeSocketGeometry'
n232 = _N.new('NodeReroute'); n232.name = 'Reroute.027'; n232.location = (3691, -867)
n232.width = 16
n232.socket_idname = 'NodeSocketGeometry'
n233 = _N.new('GeometryNodeSwitch'); n233.name = 'Switch.004'; n233.location = (1098, -46)
n234 = _N.new('NodeGroupInput'); n234.name = 'Group Input.011'; n234.location = (869, -76)
n235 = _N.new('NodeGroupInput'); n235.name = 'Group Input.010'; n235.location = (1987, -1690)
n235.width = 144
n236 = _N.new('GeometryNodeMeshCube'); n236.name = 'Cube.013'; n236.location = (653, -343)
n237 = _N.new('GeometryNodeMeshLine'); n237.name = 'Mesh Line.013'; n237.location = (654, -80)
n237.inputs[0].default_value = 1
n237.inputs[3].default_value = (1.0, 0.0, 0.0)
n238 = _N.new('GeometryNodeInstanceOnPoints'); n238.name = 'Instance on Points.013'; n238.location = (878, -192)
n239 = _N.new('NodeGroupInput'); n239.name = 'Group Input.023'; n239.location = (874, -73)
n240 = _N.new('GeometryNodeSwitch'); n240.name = 'Switch.010'; n240.location = (1098, -46)
n241 = _N.new('ShaderNodeCombineXYZ'); n241.name = 'Combine XYZ.027'; n241.location = (239, -294)
n242 = _N.new('ShaderNodeMath'); n242.name = 'Math.071'; n242.location = (224, -219)
n242.hide = True
n243 = _N.new('ShaderNodeMath'); n243.name = 'Math.072'; n243.location = (38, -218)
n243.label = 'Half Wall Tickness'
n243.hide = True
n243.operation = 'MULTIPLY'
n244 = _N.new('ShaderNodeMath'); n244.name = 'Math.073'; n244.location = (39, -278)
n244.label = 'half Z Axis'
n244.hide = True
n244.operation = 'MULTIPLY'
n244.inputs[1].default_value = 1.0
n245 = _N.new('ShaderNodeCombineXYZ'); n245.name = 'Combine XYZ.028'; n245.location = (422, -72)
n246 = _N.new('ShaderNodeMath'); n246.name = 'Math.074'; n246.location = (230, -40)
n247 = _N.new('ShaderNodeMath'); n247.name = 'Math.075'; n247.location = (30, -152)
n247.label = 'Half y Axis'
n247.hide = True
n247.operation = 'MULTIPLY'
n248 = _N.new('ShaderNodeMath'); n248.name = 'Math.076'; n248.location = (36, -95)
n248.label = 'Half Wall Tickness'
n248.hide = True
n248.operation = 'MULTIPLY'
n249 = _N.new('GeometryNodeMeshCube'); n249.name = 'Cube.014'; n249.location = (661, -457)
n250 = _N.new('GeometryNodeMeshLine'); n250.name = 'Mesh Line.014'; n250.location = (662, -194)
n250.inputs[0].default_value = 1
n250.inputs[3].default_value = (1.0, 0.0, 0.0)
n251 = _N.new('GeometryNodeInstanceOnPoints'); n251.name = 'Instance on Points.014'; n251.location = (886, -306)
n252 = _N.new('ShaderNodeCombineXYZ'); n252.name = 'Combine XYZ.030'; n252.location = (430, -186)
n253 = _N.new('GeometryNodeSwitch'); n253.name = 'Switch.011'; n253.location = (1106, -160)
n253.inputs[0].default_value = True
n254 = _N.new('ShaderNodeCombineXYZ'); n254.name = 'Combine XYZ.029'; n254.location = (247, -408)
n255 = _N.new('ShaderNodeMath'); n255.name = 'Math.079'; n255.location = (242, -245)
n255.hide = True
n256 = _N.new('ShaderNodeMath'); n256.name = 'Math.081'; n256.location = (36, -174)
n256.label = 'Half Wall Tickness'
n256.hide = True
n256.operation = 'MULTIPLY'
n257 = _N.new('ShaderNodeMath'); n257.name = 'Math.080'; n257.location = (30, -229)
n257.label = 'Half y Axis'
n257.hide = True
n257.operation = 'MULTIPLY'
n258 = _N.new('ShaderNodeMath'); n258.name = 'Math.078'; n258.location = (40, -45)
n258.label = 'Half Wall Tickness'
n258.hide = True
n258.operation = 'MULTIPLY'
n259 = _N.new('ShaderNodeMath'); n259.name = 'Math.082'; n259.location = (46, -81)
n259.label = 'half Z Axis'
n259.hide = True
n259.operation = 'MULTIPLY'
n260 = _N.new('ShaderNodeMath'); n260.name = 'Math.077'; n260.location = (257, -180)
n260.hide = True
n261 = _N.new('ShaderNodeMath'); n261.name = 'Math.090'; n261.location = (41, -319)
n261.label = 'half Z Axis'
n261.hide = True
n261.operation = 'MULTIPLY'
n262 = _N.new('NodeGroupInput'); n262.name = 'Group Input.025'; n262.location = (4131, -580)
n262.width = 144
n263 = _N.new('NodeReroute'); n263.name = 'Reroute.024'; n263.location = (5693, -1144)
n263.width = 16
n263.socket_idname = 'NodeSocketGeometry'
n264 = _N.new('NodeReroute'); n264.name = 'Reroute.025'; n264.location = (5694, -598)
n264.width = 16
n264.socket_idname = 'NodeSocketGeometry'
n265 = _N.new('GeometryNodeMeshCube'); n265.name = 'Cube.015'; n265.location = (662, -457)
n266 = _N.new('GeometryNodeMeshLine'); n266.name = 'Mesh Line.015'; n266.location = (663, -194)
n266.inputs[0].default_value = 1
n266.inputs[3].default_value = (1.0, 0.0, 0.0)
n267 = _N.new('GeometryNodeInstanceOnPoints'); n267.name = 'Instance on Points.015'; n267.location = (887, -307)
n268 = _N.new('ShaderNodeCombineXYZ'); n268.name = 'Combine XYZ.031'; n268.location = (431, -186)
n269 = _N.new('ShaderNodeCombineXYZ'); n269.name = 'Combine XYZ.032'; n269.location = (248, -408)
n270 = _N.new('ShaderNodeMath'); n270.name = 'Math.083'; n270.location = (243, -246)
n270.hide = True
n271 = _N.new('ShaderNodeMath'); n271.name = 'Math.088'; n271.location = (258, -180)
n271.hide = True
n272 = _N.new('ShaderNodeMath'); n272.name = 'Math.084'; n272.location = (36, -175)
n272.label = 'Half Wall Tickness'
n272.hide = True
n272.operation = 'MULTIPLY'
n273 = _N.new('ShaderNodeMath'); n273.name = 'Math.085'; n273.location = (30, -229)
n273.label = 'Half y Axis'
n273.hide = True
n273.operation = 'MULTIPLY'
n274 = _N.new('ShaderNodeMath'); n274.name = 'Math.091'; n274.location = (42, -319)
n274.label = 'half Z Axis'
n274.hide = True
n274.operation = 'MULTIPLY'
n275 = _N.new('ShaderNodeMath'); n275.name = 'Math.087'; n275.location = (47, -81)
n275.label = 'half X Axis'
n275.hide = True
n275.operation = 'MULTIPLY'
n275.inputs[0].default_value = -0.5
n276 = _N.new('ShaderNodeMath'); n276.name = 'Math.086'; n276.location = (40, -45)
n276.label = 'Half Wall Tickness'
n276.hide = True
n276.operation = 'MULTIPLY'
n276.inputs[1].default_value = -0.5
n277 = _N.new('GeometryNodeJoinGeometry'); n277.name = 'Join Geometry.002'; n277.location = (5655, -1577)
n277.width = 100
n278 = _N.new('NodeGroupInput'); n278.name = 'Group Input.027'; n278.location = (862, -65)
n279 = _N.new('ShaderNodeMath'); n279.name = 'Math.093'; n279.location = (49, -242)
n279.label = 'half base wickness'
n279.hide = True
n279.operation = 'MULTIPLY'
n279.inputs[1].default_value = -0.5
n280 = _N.new('NodeGroupInput'); n280.name = 'Group Input.014'; n280.location = (40, -257)
n280.width = 144
n281 = _N.new('GeometryNodeMeshCube'); n281.name = 'Cube.009'; n281.location = (658, -343)
n282 = _N.new('GeometryNodeMeshLine'); n282.name = 'Mesh Line.009'; n282.location = (659, -80)
n282.inputs[0].default_value = 1
n282.inputs[3].default_value = (1.0, 0.0, 0.0)
n283 = _N.new('GeometryNodeInstanceOnPoints'); n283.name = 'Instance on Points.009'; n283.location = (883, -192)
n283.inputs[5].default_value = (0.0, 0.0, 1.571)
n284 = _N.new('NodeGroupInput'); n284.name = 'Group Input.015'; n284.location = (879, -74)
n285 = _N.new('ShaderNodeMath'); n285.name = 'Math.045'; n285.location = (229, -219)
n285.hide = True
n286 = _N.new('ShaderNodeMath'); n286.name = 'Math.046'; n286.location = (43, -219)
n286.label = 'Half Wall Tickness'
n286.hide = True
n286.operation = 'MULTIPLY'
n287 = _N.new('ShaderNodeMath'); n287.name = 'Math.047'; n287.location = (44, -278)
n287.label = 'half Z Axis'
n287.hide = True
n287.operation = 'MULTIPLY'
n287.inputs[1].default_value = 1.0
n288 = _N.new('ShaderNodeCombineXYZ'); n288.name = 'Combine XYZ.019'; n288.location = (427, -72)
n289 = _N.new('ShaderNodeCombineXYZ'); n289.name = 'Combine XYZ.020'; n289.location = (244, -294)
n290 = _N.new('GeometryNodeSwitch'); n290.name = 'Switch.006'; n290.location = (1103, -47)
n291 = _N.new('ShaderNodeMath'); n291.name = 'Math.050'; n291.location = (30, -129)
n291.label = 'Half x Axis'
n291.hide = True
n291.operation = 'MULTIPLY'
n291.inputs[1].default_value = -0.5
n292 = _N.new('ShaderNodeMath'); n292.name = 'Math.049'; n292.location = (235, -40)
n293 = _N.new('ShaderNodeMath'); n293.name = 'Math.048'; n293.location = (39, -72)
n293.label = 'Half Wall Tickness'
n293.operation = 'MULTIPLY'
n293.inputs[1].default_value = -0.5
n294 = _N.new('GeometryNodeMeshCube'); n294.name = 'Cube.017'; n294.location = (660, -348)
n295 = _N.new('GeometryNodeMeshLine'); n295.name = 'Mesh Line.017'; n295.location = (661, -85)
n295.inputs[0].default_value = 1
n295.inputs[3].default_value = (1.0, 0.0, 0.0)
n296 = _N.new('GeometryNodeInstanceOnPoints'); n296.name = 'Instance on Points.017'; n296.location = (885, -197)
n296.inputs[5].default_value = (0.0, 0.0, 1.571)
n297 = _N.new('ShaderNodeCombineXYZ'); n297.name = 'Combine XYZ.035'; n297.location = (429, -77)
n298 = _N.new('ShaderNodeCombineXYZ'); n298.name = 'Combine XYZ.036'; n298.location = (246, -299)
n299 = _N.new('GeometryNodeSwitch'); n299.name = 'Switch.013'; n299.location = (1105, -51)
n300 = _N.new('ShaderNodeMath'); n300.name = 'Math.102'; n300.location = (41, -76)
n300.label = 'Half Wall Tickness'
n300.hide = True
n300.operation = 'MULTIPLY'
n300.inputs[1].default_value = -0.5
n301 = _N.new('NodeGroupInput'); n301.name = 'Group Input.029'; n301.location = (890, -65)
n302 = _N.new('ShaderNodeMath'); n302.name = 'Math.100'; n302.location = (30, -115)
n302.label = 'Half x Axis'
n302.hide = True
n302.operation = 'MULTIPLY'
n302.inputs[1].default_value = -0.5
n303 = _N.new('ShaderNodeMath'); n303.name = 'Math.101'; n303.location = (237, -45)
n303.hide = True
n304 = _N.new('NodeGroupInput'); n304.name = 'Group Input.028'; n304.location = (30, -854)
n304.width = 144
n305 = _N.new('GeometryNodeJoinGeometry'); n305.name = 'Join Geometry.005'; n305.location = (1977, -325)
n306 = _N.new('ShaderNodeMath'); n306.name = 'Math.099'; n306.location = (131, -196)
n306.label = 'half Z Axis'
n306.operation = 'MULTIPLY'
n306.inputs[1].default_value = -0.5
n307 = _N.new('ShaderNodeMath'); n307.name = 'Math.010'; n307.location = (5673, -2008)
n307.hide = True
n307.operation = 'MULTIPLY'
n307.inputs[1].default_value = 2.0
n308 = _N.new('ShaderNodeMath'); n308.name = 'Math'; n308.location = (5855, -2012)
n308.hide = True
n309 = _N.new('ShaderNodeMath'); n309.name = 'Math.008'; n309.location = (5835, -2140)
n309.hide = True
n310 = _N.new('ShaderNodeMath'); n310.name = 'Math.089'; n310.location = (5669, -2121)
n310.hide = True
n310.operation = 'MULTIPLY'
n310.inputs[1].default_value = 2.0
n311 = _N.new('GeometryNodeFillCurve'); n311.name = 'Fill Curve'; n311.location = (6655, -2256)
n312 = _N.new('GeometryNodeCurveToMesh'); n312.name = 'Curve to Mesh'; n312.location = (6624, -2441)
n313 = _N.new('GeometryNodeFilletCurve'); n313.name = 'Fillet Curve'; n313.location = (6327, -2239)
n313.inputs[3].default_value = True
n314 = _N.new('GeometryNodeJoinGeometry'); n314.name = 'Join Geometry.006'; n314.location = (7181, -2395)
n315 = _N.new('NodeGroupOutput'); n315.name = 'Group Output'; n315.location = (8784, -3979)
n316 = _N.new('ShaderNodeCombineXYZ'); n316.name = 'Combine XYZ.012'; n316.location = (8322, -3932)
n317 = _N.new('GeometryNodeTransform'); n317.name = 'Transform Geometry'; n317.location = (8503, -3837)
n318 = _N.new('NodeGroupInput'); n318.name = 'Group Input.006'; n318.location = (7907, -4192)
n319 = _N.new('GeometryNodeSwitch'); n319.name = 'Switch.002'; n319.location = (8071, -4079)
n319.input_type = 'FLOAT'
n319.inputs[1].default_value = 0.0
n320 = _N.new('NodeGroupInput'); n320.name = 'Group Input.007'; n320.location = (7896, -4132)
n321 = _N.new('GeometryNodeJoinGeometry'); n321.name = 'Join Geometry'; n321.location = (5748, -3814)
n322 = _N.new('GeometryNodeJoinGeometry'); n322.name = 'Join Geometry.007'; n322.location = (7574, -3681)
n323 = _N.new('ShaderNodeMapRange'); n323.name = 'Map Range'; n323.location = (6067, -2245)
n323.hide = True
n324 = _N.new('GeometryNodeCurvePrimitiveQuadrilateral'); n324.name = 'Quadrilateral'; n324.location = (6037, -2079)
n325 = _N.new('GeometryNodeCurvePrimitiveLine'); n325.name = 'Curve Line'; n325.location = (6351, -2455)
n326 = _N.new('NodeGroupInput'); n326.name = 'Group Input.030'; n326.location = (5353, -1980)
n327 = _N.new('ShaderNodeMath'); n327.name = 'Math.092'; n327.location = (5892, -2341)
n327.hide = True
n327.operation = 'MULTIPLY'
n328 = _N.new('ShaderNodeMath'); n328.name = 'Math.098'; n328.location = (5898, -2446)
n328.hide = True
n328.operation = 'MULTIPLY'
n328.inputs[1].default_value = -0.5
n329 = _N.new('ShaderNodeCombineXYZ'); n329.name = 'Combine XYZ.038'; n329.location = (6170, -2462)
n329.hide = True
n330 = _N.new('ShaderNodeMath'); n330.name = 'Math.097'; n330.location = (5917, -2614)
n330.operation = 'MULTIPLY'
n331 = _N.new('ShaderNodeCombineXYZ'); n331.name = 'Combine XYZ.037'; n331.location = (6116, -2618)
n332 = _N.new('GeometryNodeInputNamedAttribute'); n332.name = 'Named Attribute'; n332.location = (6599, -2441)
n332.inputs[0].default_value = 'radius'
n333 = _N.new('GeometryNodeSwitch'); n333.name = 'Switch.014'; n333.location = (6599, -2441)
n333.input_type = 'FLOAT'
n333.inputs[1].default_value = 1.0
n1.parent = n0
n2.parent = n1
n3.parent = n0
n4.parent = n3
n5.parent = n0
n6.parent = n5
n7.parent = n0
n8.parent = n7
n9.parent = n0
n10.parent = n9
n11.parent = n0
n12.parent = n11
n14.parent = n13
n15.parent = n14
n16.parent = n15
n17.parent = n14
n18.parent = n17
n19.parent = n14
n20.parent = n19
n21.parent = n14
n22.parent = n21
n23.parent = n13
n24.parent = n23
n25.parent = n24
n26.parent = n23
n27.parent = n26
n28.parent = n13
n29.parent = n28
n30.parent = n29
n31.parent = n28
n32.parent = n31
n33.parent = n28
n34.parent = n33
n35.parent = n28
n36.parent = n35
n37.parent = n13
n38.parent = n37
n39.parent = n38
n40.parent = n37
n41.parent = n40
n45.parent = n1
n46.parent = n1
n47.parent = n2
n48.parent = n2
n49.parent = n2
n50.parent = n2
n51.parent = n2
n52.parent = n2
n53.parent = n1
n54.parent = n0
n55.parent = n0
n56.parent = n4
n57.parent = n4
n58.parent = n4
n59.parent = n4
n60.parent = n4
n61.parent = n3
n62.parent = n3
n63.parent = n3
n64.parent = n3
n65.parent = n0
n66.parent = n0
n67.parent = n6
n68.parent = n6
n69.parent = n5
n70.parent = n6
n71.parent = n6
n72.parent = n6
n73.parent = n0
n74.parent = n5
n75.parent = n0
n76.parent = n0
n77.parent = n7
n78.parent = n7
n79.parent = n7
n80.parent = n7
n81.parent = n8
n82.parent = n8
n83.parent = n8
n84.parent = n8
n85.parent = n8
n86.parent = n0
n87.parent = n0
n88.parent = n0
n89.parent = n0
n90.parent = n0
n91.parent = n9
n92.parent = n9
n93.parent = n9
n94.parent = n10
n95.parent = n10
n96.parent = n10
n97.parent = n10
n98.parent = n10
n99.parent = n10
n100.parent = n9
n101.parent = n9
n102.parent = n9
n103.parent = n0
n104.parent = n0
n105.parent = n11
n106.parent = n11
n107.parent = n12
n108.parent = n12
n109.parent = n12
n110.parent = n12
n111.parent = n12
n112.parent = n11
n113.parent = n11
n114.parent = n11
n115.parent = n12
n116.parent = n11
n117.parent = n11
n118.parent = n11
n119.parent = n0
n120.parent = n0
n121.parent = n0
n122.parent = n0
n123.parent = n0
n124.parent = n0
n125.parent = n0
n126.parent = n0
n127.parent = n6
n128.parent = n0
n129.parent = n0
n130.parent = n0
n131.parent = n5
n132.parent = n14
n133.parent = n15
n134.parent = n16
n135.parent = n16
n136.parent = n15
n137.parent = n15
n138.parent = n16
n139.parent = n16
n140.parent = n16
n141.parent = n16
n142.parent = n16
n143.parent = n15
n144.parent = n15
n145.parent = n16
n146.parent = n14
n147.parent = n17
n148.parent = n18
n149.parent = n18
n150.parent = n17
n151.parent = n18
n152.parent = n18
n153.parent = n18
n154.parent = n18
n155.parent = n18
n156.parent = n18
n157.parent = n17
n158.parent = n17
n159.parent = n17
n160.parent = n14
n161.parent = n19
n162.parent = n19
n163.parent = n19
n164.parent = n19
n165.parent = n19
n166.parent = n20
n167.parent = n20
n168.parent = n20
n169.parent = n20
n170.parent = n20
n171.parent = n20
n172.parent = n20
n173.parent = n20
n174.parent = n20
n175.parent = n14
n176.parent = n21
n177.parent = n21
n178.parent = n21
n179.parent = n21
n180.parent = n22
n181.parent = n22
n182.parent = n22
n183.parent = n22
n184.parent = n22
n185.parent = n22
n186.parent = n22
n187.parent = n21
n188.parent = n22
n189.parent = n22
n190.parent = n14
n191.parent = n23
n192.parent = n24
n193.parent = n24
n194.parent = n24
n195.parent = n24
n196.parent = n24
n197.parent = n25
n198.parent = n25
n199.parent = n25
n200.parent = n25
n201.parent = n25
n202.parent = n25
n203.parent = n25
n204.parent = n25
n205.parent = n23
n206.parent = n23
n207.parent = n26
n208.parent = n26
n209.parent = n26
n210.parent = n26
n211.parent = n27
n212.parent = n27
n213.parent = n27
n214.parent = n27
n215.parent = n27
n216.parent = n28
n217.parent = n28
n218.parent = n28
n219.parent = n29
n220.parent = n29
n221.parent = n29
n222.parent = n30
n223.parent = n30
n224.parent = n30
n225.parent = n30
n226.parent = n30
n227.parent = n30
n228.parent = n30
n229.parent = n30
n230.parent = n28
n231.parent = n28
n232.parent = n28
n233.parent = n29
n234.parent = n29
n235.parent = n28
n236.parent = n31
n237.parent = n31
n238.parent = n31
n239.parent = n31
n240.parent = n31
n241.parent = n32
n242.parent = n32
n243.parent = n32
n244.parent = n32
n245.parent = n32
n246.parent = n32
n247.parent = n32
n248.parent = n32
n249.parent = n33
n250.parent = n33
n251.parent = n33
n252.parent = n34
n253.parent = n33
n254.parent = n34
n255.parent = n34
n256.parent = n34
n257.parent = n34
n258.parent = n34
n259.parent = n34
n260.parent = n34
n261.parent = n34
n262.parent = n28
n263.parent = n28
n264.parent = n28
n265.parent = n35
n266.parent = n35
n267.parent = n35
n268.parent = n36
n269.parent = n36
n270.parent = n36
n271.parent = n36
n272.parent = n36
n273.parent = n36
n274.parent = n36
n275.parent = n36
n276.parent = n36
n277.parent = n28
n278.parent = n26
n279.parent = n27
n280.parent = n37
n281.parent = n38
n282.parent = n38
n283.parent = n38
n284.parent = n38
n285.parent = n39
n286.parent = n39
n287.parent = n39
n288.parent = n39
n289.parent = n39
n290.parent = n38
n291.parent = n39
n292.parent = n39
n293.parent = n39
n294.parent = n40
n295.parent = n40
n296.parent = n40
n297.parent = n41
n298.parent = n41
n299.parent = n40
n300.parent = n41
n301.parent = n40
n302.parent = n41
n303.parent = n41
n304.parent = n37
n305.parent = n37
n306.parent = n41
_L.new(n63.outputs[0], n61.inputs[2])
_L.new(n62.outputs[0], n61.inputs[0])
_L.new(n56.outputs[0], n62.inputs[2])
_L.new(n65.outputs[8], n57.inputs[0])
_L.new(n57.outputs[0], n56.inputs[2])
_L.new(n65.outputs[8], n64.inputs[2])
_L.new(n65.outputs[7], n64.inputs[1])
_L.new(n65.outputs[5], n64.inputs[0])
_L.new(n59.outputs[0], n56.inputs[0])
_L.new(n65.outputs[7], n58.inputs[0])
_L.new(n58.outputs[0], n56.inputs[1])
_L.new(n79.outputs[0], n77.inputs[2])
_L.new(n78.outputs[0], n77.inputs[0])
_L.new(n84.outputs[0], n78.inputs[2])
_L.new(n81.outputs[0], n84.inputs[2])
_L.new(n80.outputs[0], n79.inputs[0])
_L.new(n83.outputs[0], n84.inputs[0])
_L.new(n82.outputs[0], n84.inputs[1])
_L.new(n85.outputs[0], n83.inputs[0])
_L.new(n317.outputs[0], n315.inputs[0])
_L.new(n46.outputs[0], n45.inputs[2])
_L.new(n53.outputs[0], n45.inputs[0])
_L.new(n47.outputs[0], n53.inputs[2])
_L.new(n52.outputs[0], n46.inputs[0])
_L.new(n64.outputs[0], n63.inputs[0])
_L.new(n50.outputs[0], n51.inputs[1])
_L.new(n51.outputs[0], n47.inputs[1])
_L.new(n48.outputs[0], n47.inputs[2])
_L.new(n49.outputs[0], n51.inputs[0])
_L.new(n65.outputs[5], n60.inputs[1])
_L.new(n65.outputs[6], n60.inputs[0])
_L.new(n60.outputs[0], n59.inputs[0])
_L.new(n76.outputs[6], n85.inputs[1])
_L.new(n76.outputs[7], n82.inputs[0])
_L.new(n76.outputs[8], n81.inputs[0])
_L.new(n76.outputs[5], n80.inputs[0])
_L.new(n76.outputs[7], n80.inputs[1])
_L.new(n76.outputs[8], n80.inputs[2])
_L.new(n131.outputs[0], n74.inputs[2])
_L.new(n69.outputs[0], n74.inputs[0])
_L.new(n67.outputs[0], n69.inputs[2])
_L.new(n127.outputs[0], n131.inputs[0])
_L.new(n72.outputs[0], n67.inputs[1])
_L.new(n68.outputs[0], n67.inputs[2])
_L.new(n70.outputs[0], n72.inputs[1])
_L.new(n92.outputs[0], n91.inputs[2])
_L.new(n93.outputs[0], n91.inputs[0])
_L.new(n98.outputs[0], n93.inputs[2])
_L.new(n99.outputs[0], n92.inputs[0])
_L.new(n88.outputs[6], n99.inputs[0])
_L.new(n95.outputs[0], n97.inputs[1])
_L.new(n88.outputs[8], n96.inputs[0])
_L.new(n88.outputs[7], n94.inputs[0])
_L.new(n96.outputs[0], n97.inputs[0])
_L.new(n88.outputs[3], n95.inputs[0])
_L.new(n97.outputs[0], n98.inputs[2])
_L.new(n88.outputs[3], n99.inputs[2])
_L.new(n88.outputs[7], n99.inputs[1])
_L.new(n101.outputs[0], n100.inputs[0])
_L.new(n91.outputs[0], n100.inputs[2])
_L.new(n105.outputs[0], n112.inputs[2])
_L.new(n106.outputs[0], n112.inputs[0])
_L.new(n108.outputs[0], n106.inputs[2])
_L.new(n109.outputs[0], n105.inputs[0])
_L.new(n104.outputs[6], n109.inputs[0])
_L.new(n104.outputs[8], n111.inputs[0])
_L.new(n104.outputs[7], n110.inputs[0])
_L.new(n111.outputs[0], n107.inputs[1])
_L.new(n107.outputs[0], n108.inputs[2])
_L.new(n104.outputs[7], n109.inputs[1])
_L.new(n112.outputs[0], n118.inputs[2])
_L.new(n117.outputs[0], n118.inputs[0])
_L.new(n115.outputs[0], n107.inputs[0])
_L.new(n104.outputs[4], n115.inputs[0])
_L.new(n104.outputs[4], n109.inputs[2])
_L.new(n318.outputs[4], n319.inputs[2])
_L.new(n320.outputs[2], n319.inputs[0])
_L.new(n316.outputs[0], n317.inputs[1])
_L.new(n319.outputs[0], n316.inputs[2])
_L.new(n88.outputs[1], n89.inputs[0])
_L.new(n89.outputs[0], n90.inputs[0])
_L.new(n102.outputs[0], n101.inputs[0])
_L.new(n90.outputs[0], n102.inputs[0])
_L.new(n116.outputs[0], n117.inputs[0])
_L.new(n114.outputs[0], n116.inputs[0])
_L.new(n104.outputs[2], n113.inputs[0])
_L.new(n113.outputs[0], n114.inputs[0])
_L.new(n71.outputs[0], n72.inputs[0])
_L.new(n76.outputs[5], n85.inputs[0])
_L.new(n54.outputs[5], n50.inputs[0])
_L.new(n54.outputs[7], n49.inputs[0])
_L.new(n54.outputs[8], n48.inputs[0])
_L.new(n54.outputs[6], n52.inputs[0])
_L.new(n54.outputs[8], n52.inputs[2])
_L.new(n73.outputs[6], n127.inputs[0])
_L.new(n73.outputs[8], n127.inputs[2])
_L.new(n73.outputs[5], n71.inputs[0])
_L.new(n73.outputs[7], n70.inputs[0])
_L.new(n73.outputs[8], n68.inputs[0])
_L.new(n147.outputs[0], n157.inputs[2])
_L.new(n150.outputs[0], n157.inputs[0])
_L.new(n148.outputs[0], n150.inputs[2])
_L.new(n149.outputs[0], n147.inputs[0])
_L.new(n151.outputs[0], n148.inputs[1])
_L.new(n154.outputs[0], n151.inputs[1])
_L.new(n152.outputs[0], n151.inputs[0])
_L.new(n146.outputs[6], n149.inputs[0])
_L.new(n146.outputs[5], n152.inputs[0])
_L.new(n146.outputs[7], n154.inputs[0])
_L.new(n146.outputs[8], n156.inputs[0])
_L.new(n54.outputs[5], n52.inputs[1])
_L.new(n73.outputs[5], n127.inputs[1])
_L.new(n146.outputs[5], n149.inputs[1])
_L.new(n155.outputs[0], n153.inputs[0])
_L.new(n156.outputs[0], n153.inputs[1])
_L.new(n153.outputs[0], n148.inputs[2])
_L.new(n146.outputs[3], n155.inputs[0])
_L.new(n146.outputs[3], n149.inputs[2])
_L.new(n157.outputs[0], n158.inputs[2])
_L.new(n159.outputs[1], n158.inputs[0])
_L.new(n219.outputs[0], n221.inputs[2])
_L.new(n220.outputs[0], n221.inputs[0])
_L.new(n225.outputs[0], n220.inputs[2])
_L.new(n222.outputs[0], n219.inputs[0])
_L.new(n227.outputs[0], n226.inputs[1])
_L.new(n235.outputs[6], n222.inputs[0])
_L.new(n235.outputs[5], n228.inputs[0])
_L.new(n235.outputs[7], n227.inputs[0])
_L.new(n235.outputs[5], n222.inputs[1])
_L.new(n224.outputs[0], n223.inputs[0])
_L.new(n229.outputs[0], n223.inputs[1])
_L.new(n223.outputs[0], n225.inputs[2])
_L.new(n221.outputs[0], n233.inputs[2])
_L.new(n226.outputs[0], n225.inputs[1])
_L.new(n228.outputs[0], n226.inputs[0])
_L.new(n192.outputs[0], n194.inputs[2])
_L.new(n193.outputs[0], n194.inputs[0])
_L.new(n200.outputs[0], n193.inputs[2])
_L.new(n203.outputs[0], n192.inputs[0])
_L.new(n202.outputs[0], n204.inputs[1])
_L.new(n191.outputs[5], n201.inputs[0])
_L.new(n191.outputs[8], n199.inputs[0])
_L.new(n198.outputs[0], n197.inputs[0])
_L.new(n199.outputs[0], n197.inputs[1])
_L.new(n197.outputs[0], n200.inputs[2])
_L.new(n191.outputs[3], n198.inputs[0])
_L.new(n191.outputs[3], n203.inputs[2])
_L.new(n194.outputs[0], n196.inputs[2])
_L.new(n195.outputs[1], n196.inputs[0])
_L.new(n201.outputs[0], n204.inputs[0])
_L.new(n204.outputs[0], n200.inputs[0])
_L.new(n191.outputs[6], n202.inputs[0])
_L.new(n191.outputs[5], n203.inputs[1])
_L.new(n191.outputs[7], n203.inputs[0])
_L.new(n281.outputs[0], n283.inputs[2])
_L.new(n282.outputs[0], n283.inputs[0])
_L.new(n288.outputs[0], n282.inputs[2])
_L.new(n289.outputs[0], n281.inputs[0])
_L.new(n291.outputs[0], n292.inputs[1])
_L.new(n280.outputs[5], n293.inputs[0])
_L.new(n280.outputs[8], n287.inputs[0])
_L.new(n286.outputs[0], n285.inputs[0])
_L.new(n287.outputs[0], n285.inputs[1])
_L.new(n285.outputs[0], n288.inputs[2])
_L.new(n280.outputs[3], n286.inputs[0])
_L.new(n280.outputs[3], n289.inputs[2])
_L.new(n283.outputs[0], n290.inputs[2])
_L.new(n284.outputs[1], n290.inputs[0])
_L.new(n293.outputs[0], n292.inputs[0])
_L.new(n292.outputs[0], n288.inputs[0])
_L.new(n280.outputs[6], n291.inputs[0])
_L.new(n280.outputs[5], n289.inputs[1])
_L.new(n280.outputs[7], n289.inputs[0])
_L.new(n74.outputs[0], n75.inputs[0])
_L.new(n61.outputs[0], n66.inputs[0])
_L.new(n100.outputs[0], n103.inputs[0])
_L.new(n133.outputs[0], n137.inputs[2])
_L.new(n136.outputs[0], n137.inputs[0])
_L.new(n134.outputs[0], n136.inputs[2])
_L.new(n135.outputs[0], n133.inputs[0])
_L.new(n140.outputs[0], n139.inputs[1])
_L.new(n138.outputs[0], n139.inputs[0])
_L.new(n132.outputs[6], n135.inputs[0])
_L.new(n132.outputs[5], n138.inputs[0])
_L.new(n132.outputs[7], n140.inputs[0])
_L.new(n132.outputs[8], n141.inputs[0])
_L.new(n132.outputs[5], n135.inputs[1])
_L.new(n145.outputs[0], n142.inputs[0])
_L.new(n141.outputs[0], n142.inputs[1])
_L.new(n142.outputs[0], n134.inputs[2])
_L.new(n137.outputs[0], n143.inputs[2])
_L.new(n139.outputs[0], n134.inputs[1])
_L.new(n144.outputs[2], n143.inputs[0])
_L.new(n161.outputs[0], n163.inputs[2])
_L.new(n162.outputs[0], n163.inputs[0])
_L.new(n166.outputs[0], n162.inputs[2])
_L.new(n174.outputs[0], n161.inputs[0])
_L.new(n172.outputs[0], n170.inputs[1])
_L.new(n171.outputs[0], n170.inputs[0])
_L.new(n160.outputs[5], n171.inputs[0])
_L.new(n160.outputs[7], n172.inputs[0])
_L.new(n160.outputs[5], n174.inputs[1])
_L.new(n168.outputs[0], n167.inputs[0])
_L.new(n169.outputs[0], n167.inputs[1])
_L.new(n163.outputs[0], n164.inputs[2])
_L.new(n170.outputs[0], n166.inputs[1])
_L.new(n160.outputs[6], n169.inputs[0])
_L.new(n167.outputs[0], n166.inputs[0])
_L.new(n160.outputs[8], n173.inputs[0])
_L.new(n173.outputs[0], n166.inputs[2])
_L.new(n160.outputs[8], n174.inputs[0])
_L.new(n160.outputs[5], n174.inputs[2])
_L.new(n160.outputs[5], n168.inputs[0])
_L.new(n176.outputs[0], n178.inputs[2])
_L.new(n177.outputs[0], n178.inputs[0])
_L.new(n180.outputs[0], n177.inputs[2])
_L.new(n186.outputs[0], n176.inputs[0])
_L.new(n184.outputs[0], n182.inputs[1])
_L.new(n183.outputs[0], n182.inputs[0])
_L.new(n175.outputs[5], n183.inputs[0])
_L.new(n175.outputs[7], n184.inputs[0])
_L.new(n175.outputs[5], n186.inputs[1])
_L.new(n188.outputs[0], n181.inputs[0])
_L.new(n189.outputs[0], n181.inputs[1])
_L.new(n178.outputs[0], n187.inputs[2])
_L.new(n182.outputs[0], n180.inputs[1])
_L.new(n175.outputs[6], n189.inputs[0])
_L.new(n175.outputs[8], n185.inputs[0])
_L.new(n185.outputs[0], n180.inputs[2])
_L.new(n175.outputs[8], n186.inputs[0])
_L.new(n175.outputs[5], n186.inputs[2])
_L.new(n175.outputs[5], n188.inputs[0])
_L.new(n181.outputs[0], n180.inputs[0])
_L.new(n132.outputs[4], n145.inputs[0])
_L.new(n132.outputs[4], n135.inputs[2])
_L.new(n45.outputs[0], n55.inputs[0])
_L.new(n77.outputs[0], n86.inputs[0])
_L.new(n86.outputs[0], n87.inputs[0])
_L.new(n87.outputs[0], n121.inputs[0])
_L.new(n55.outputs[0], n122.inputs[0])
_L.new(n118.outputs[0], n119.inputs[0])
_L.new(n119.outputs[0], n120.inputs[0])
_L.new(n120.outputs[0], n126.inputs[0])
_L.new(n75.outputs[0], n128.inputs[0])
_L.new(n122.outputs[0], n128.inputs[0])
_L.new(n121.outputs[0], n128.inputs[0])
_L.new(n129.outputs[0], n128.inputs[0])
_L.new(n125.outputs[0], n128.inputs[0])
_L.new(n66.outputs[0], n124.inputs[0])
_L.new(n123.outputs[0], n130.inputs[0])
_L.new(n124.outputs[0], n123.inputs[0])
_L.new(n130.outputs[0], n128.inputs[0])
_L.new(n126.outputs[0], n125.inputs[0])
_L.new(n42.outputs[0], n321.inputs[0])
_L.new(n103.outputs[0], n129.inputs[0])
_L.new(n236.outputs[0], n238.inputs[2])
_L.new(n237.outputs[0], n238.inputs[0])
_L.new(n245.outputs[0], n237.inputs[2])
_L.new(n241.outputs[0], n236.inputs[0])
_L.new(n247.outputs[0], n246.inputs[1])
_L.new(n218.outputs[6], n241.inputs[0])
_L.new(n218.outputs[5], n248.inputs[0])
_L.new(n218.outputs[7], n247.inputs[0])
_L.new(n218.outputs[8], n244.inputs[0])
_L.new(n218.outputs[5], n241.inputs[1])
_L.new(n243.outputs[0], n242.inputs[0])
_L.new(n244.outputs[0], n242.inputs[1])
_L.new(n242.outputs[0], n245.inputs[2])
_L.new(n218.outputs[3], n243.inputs[0])
_L.new(n218.outputs[3], n241.inputs[2])
_L.new(n238.outputs[0], n240.inputs[2])
_L.new(n239.outputs[1], n240.inputs[0])
_L.new(n246.outputs[0], n245.inputs[1])
_L.new(n248.outputs[0], n246.inputs[0])
_L.new(n249.outputs[0], n251.inputs[2])
_L.new(n250.outputs[0], n251.inputs[0])
_L.new(n252.outputs[0], n250.inputs[2])
_L.new(n257.outputs[0], n255.inputs[1])
_L.new(n217.outputs[5], n256.inputs[0])
_L.new(n217.outputs[7], n257.inputs[0])
_L.new(n217.outputs[5], n254.inputs[1])
_L.new(n258.outputs[0], n260.inputs[0])
_L.new(n259.outputs[0], n260.inputs[1])
_L.new(n251.outputs[0], n253.inputs[2])
_L.new(n255.outputs[0], n252.inputs[1])
_L.new(n256.outputs[0], n255.inputs[0])
_L.new(n230.outputs[0], n277.inputs[0])
_L.new(n233.outputs[0], n277.inputs[0])
_L.new(n240.outputs[0], n216.inputs[0])
_L.new(n216.outputs[0], n230.inputs[0])
_L.new(n277.outputs[0], n321.inputs[0])
_L.new(n128.outputs[0], n42.inputs[0])
_L.new(n231.outputs[0], n277.inputs[0])
_L.new(n232.outputs[0], n231.inputs[0])
_L.new(n217.outputs[5], n258.inputs[0])
_L.new(n234.outputs[2], n233.inputs[0])
_L.new(n260.outputs[0], n252.inputs[0])
_L.new(n217.outputs[6], n259.inputs[1])
_L.new(n235.outputs[4], n222.inputs[2])
_L.new(n235.outputs[4], n224.inputs[0])
_L.new(n235.outputs[4], n229.inputs[0])
_L.new(n254.outputs[0], n249.inputs[0])
_L.new(n217.outputs[8], n254.inputs[2])
_L.new(n217.outputs[5], n254.inputs[0])
_L.new(n217.outputs[8], n261.inputs[1])
_L.new(n261.outputs[0], n252.inputs[2])
_L.new(n253.outputs[0], n232.inputs[0])
_L.new(n265.outputs[0], n267.inputs[2])
_L.new(n266.outputs[0], n267.inputs[0])
_L.new(n268.outputs[0], n266.inputs[2])
_L.new(n273.outputs[0], n270.inputs[1])
_L.new(n262.outputs[5], n272.inputs[0])
_L.new(n262.outputs[7], n273.inputs[0])
_L.new(n262.outputs[5], n269.inputs[1])
_L.new(n276.outputs[0], n271.inputs[0])
_L.new(n275.outputs[0], n271.inputs[1])
_L.new(n270.outputs[0], n268.inputs[1])
_L.new(n272.outputs[0], n270.inputs[0])
_L.new(n262.outputs[5], n276.inputs[0])
_L.new(n271.outputs[0], n268.inputs[0])
_L.new(n262.outputs[6], n275.inputs[1])
_L.new(n269.outputs[0], n265.inputs[0])
_L.new(n262.outputs[8], n269.inputs[2])
_L.new(n262.outputs[5], n269.inputs[0])
_L.new(n262.outputs[8], n274.inputs[1])
_L.new(n274.outputs[0], n268.inputs[2])
_L.new(n267.outputs[0], n264.inputs[0])
_L.new(n264.outputs[0], n263.inputs[0])
_L.new(n263.outputs[0], n277.inputs[0])
_L.new(n187.outputs[0], n190.inputs[0])
_L.new(n143.outputs[0], n190.inputs[0])
_L.new(n158.outputs[0], n190.inputs[0])
_L.new(n164.outputs[0], n190.inputs[0])
_L.new(n190.outputs[0], n321.inputs[0])
_L.new(n207.outputs[0], n209.inputs[2])
_L.new(n208.outputs[0], n209.inputs[0])
_L.new(n211.outputs[0], n208.inputs[2])
_L.new(n214.outputs[0], n207.inputs[0])
_L.new(n213.outputs[0], n215.inputs[1])
_L.new(n205.outputs[5], n212.inputs[0])
_L.new(n209.outputs[0], n210.inputs[2])
_L.new(n212.outputs[0], n215.inputs[0])
_L.new(n215.outputs[0], n211.inputs[0])
_L.new(n205.outputs[6], n213.inputs[0])
_L.new(n205.outputs[5], n214.inputs[1])
_L.new(n205.outputs[7], n214.inputs[0])
_L.new(n196.outputs[0], n206.inputs[0])
_L.new(n210.outputs[0], n206.inputs[0])
_L.new(n43.outputs[0], n321.inputs[0])
_L.new(n206.outputs[0], n43.inputs[0])
_L.new(n278.outputs[2], n210.inputs[0])
_L.new(n205.outputs[4], n214.inputs[2])
_L.new(n205.outputs[4], n279.inputs[0])
_L.new(n294.outputs[0], n296.inputs[2])
_L.new(n295.outputs[0], n296.inputs[0])
_L.new(n297.outputs[0], n295.inputs[2])
_L.new(n298.outputs[0], n294.inputs[0])
_L.new(n302.outputs[0], n303.inputs[1])
_L.new(n304.outputs[5], n300.inputs[0])
_L.new(n296.outputs[0], n299.inputs[2])
_L.new(n300.outputs[0], n303.inputs[0])
_L.new(n303.outputs[0], n297.inputs[0])
_L.new(n304.outputs[6], n302.inputs[0])
_L.new(n304.outputs[5], n298.inputs[1])
_L.new(n304.outputs[7], n298.inputs[0])
_L.new(n304.outputs[4], n298.inputs[2])
_L.new(n301.outputs[2], n299.inputs[0])
_L.new(n290.outputs[0], n305.inputs[0])
_L.new(n299.outputs[0], n305.inputs[0])
_L.new(n44.outputs[0], n321.inputs[0])
_L.new(n305.outputs[0], n44.inputs[0])
_L.new(n304.outputs[4], n306.inputs[0])
_L.new(n306.outputs[0], n297.inputs[2])
_L.new(n279.outputs[0], n211.inputs[2])
_L.new(n324.outputs[0], n313.inputs[0])
_L.new(n309.outputs[0], n324.inputs[1])
_L.new(n326.outputs[6], n308.inputs[1])
_L.new(n307.outputs[0], n308.inputs[0])
_L.new(n308.outputs[0], n324.inputs[0])
_L.new(n326.outputs[7], n309.inputs[1])
_L.new(n310.outputs[0], n309.inputs[0])
_L.new(n326.outputs[5], n307.inputs[0])
_L.new(n326.outputs[5], n310.inputs[0])
_L.new(n313.outputs[0], n311.inputs[0])
_L.new(n311.outputs[0], n314.inputs[0])
_L.new(n312.outputs[0], n314.inputs[0])
_L.new(n313.outputs[0], n312.inputs[0])
_L.new(n325.outputs[0], n312.inputs[1])
_L.new(n326.outputs[9], n323.inputs[0])
_L.new(n308.outputs[0], n327.inputs[0])
_L.new(n323.outputs[0], n313.inputs[2])
_L.new(n327.outputs[0], n323.inputs[2])
_L.new(n326.outputs[10], n313.inputs[1])
_L.new(n314.outputs[0], n322.inputs[0])
_L.new(n321.outputs[0], n322.inputs[0])
_L.new(n322.outputs[0], n317.inputs[0])
_L.new(n331.outputs[0], n325.inputs[1])
_L.new(n326.outputs[3], n330.inputs[0])
_L.new(n330.outputs[0], n331.inputs[1])
_L.new(n328.outputs[0], n329.inputs[1])
_L.new(n326.outputs[3], n328.inputs[0])
_L.new(n332.outputs[1], n333.inputs[0])
_L.new(n332.outputs[0], n333.inputs[2])
_L.new(n333.outputs[0], n312.inputs[2])
n315.is_active_output = True
ng_cabinet_geometry_nodes_horizontal = bpy.data.node_groups.new('Cabinet Geometry Nodes Horizontal ', 'GeometryNodeTree')
_s = ng_cabinet_geometry_nodes_horizontal.interface.new_socket(name='Geometry', in_out='OUTPUT', socket_type='NodeSocketGeometry')
_s = ng_cabinet_geometry_nodes_horizontal.interface.new_socket(name='Geometry', in_out='INPUT', socket_type='NodeSocketGeometry')
_s = ng_cabinet_geometry_nodes_horizontal.interface.new_socket(name='cabinet x Size', in_out='INPUT', socket_type='NodeSocketFloat')
_s.min_value = -1e+04
_s.max_value = 1e+04
_s = ng_cabinet_geometry_nodes_horizontal.interface.new_socket(name='cabinet Depth', in_out='INPUT', socket_type='NodeSocketFloat')
_s.default_value = 1.0
_s.min_value = -1e+04
_s.max_value = 1e+04
_s = ng_cabinet_geometry_nodes_horizontal.interface.new_socket(name='Cabinet height', in_out='INPUT', socket_type='NodeSocketFloat')
_s.default_value = 1.0
_s.min_value = -1e+04
_s.max_value = 1e+04
_s = ng_cabinet_geometry_nodes_horizontal.interface.new_socket(name='cabinet wall width', in_out='INPUT', socket_type='NodeSocketFloat')
_s.min_value = -1e+04
_s.max_value = 1e+04
_s = ng_cabinet_geometry_nodes_horizontal.interface.new_socket(name='Drawer Divided Count', in_out='INPUT', socket_type='NodeSocketInt')
_s.default_value = 1
_s.min_value = 1
_s.max_value = 10000
_s = ng_cabinet_geometry_nodes_horizontal.interface.new_socket(name='Drawer Divided Thickness', in_out='INPUT', socket_type='NodeSocketFloat')
_s.default_value = 0.5
_s.min_value = -1e+04
_s.max_value = 1e+04
_s = ng_cabinet_geometry_nodes_horizontal.interface.new_socket(name='Is Horizontal', in_out='INPUT', socket_type='NodeSocketBool')
ng_cabinet_geometry_nodes_horizontal.is_modifier = True
_N = ng_cabinet_geometry_nodes_horizontal.nodes; _L = ng_cabinet_geometry_nodes_horizontal.links
n0 = _N.new('NodeFrame'); n0.name = 'Frame.009'; n0.location = (-1708, -2076)
n0.label = 'DRAWER'
n0.width = 2424
n1 = _N.new('NodeFrame'); n1.name = 'Frame.008'; n1.location = (912, -799)
n1.label = 'Drawer X Scale'
n1.width = 458
n2 = _N.new('NodeFrame'); n2.name = 'Frame.007'; n2.location = (943, -45)
n2.label = 'Start Pos for drawer'
n2.width = 709
n3 = _N.new('NodeFrame'); n3.name = 'Frame.010'; n3.location = (-1382, -930)
n3.label = 'Drawer Divide Board'
n3.width = 1643
n4 = _N.new('NodeFrame'); n4.name = 'Frame.003'; n4.location = (187, -394)
n4.label = 'Set Drawer To Origin'
n4.width = 503
n5 = _N.new('NodeFrame'); n5.name = 'Frame.004'; n5.location = (791, -294)
n5.label = 'Drawer Divided X Size'
n5.width = 412
n6 = _N.new('NodeFrame'); n6.name = 'Frame.005'; n6.location = (30, -666)
n6.label = 'Space Between Drawer DIvied Board'
n6.width = 972
n7 = _N.new('NodeFrame'); n7.name = 'Frame.011'; n7.location = (-1053, 305)
n7.label = 'sides Walls'
n7.width = 1850
n8 = _N.new('NodeFrame'); n8.name = 'Frame'; n8.location = (30, -646)
n8.label = 'Cabinet Board left'
n8.width = 1131
n9 = _N.new('NodeFrame'); n9.name = 'Frame.001'; n9.location = (286, -40)
n9.label = 'Cabinet Board Right'
n9.width = 875
n10 = _N.new('NodeFrame'); n10.name = 'Frame.013'; n10.location = (979, -505)
n10.label = 'Drawer Offset'
n10.width = 564
n11 = _N.new('NodeFrame'); n11.name = 'Frame.006'; n11.location = (30, -655)
n11.label = 'Drawer Height'
n11.width = 785
n12 = _N.new('NodeFrame'); n12.name = 'Frame.002'; n12.location = (1216, -221)
n12.label = 'Set Wall To Origin'
n12.width = 604
n12.hide = True
n13 = _N.new('NodeFrame'); n13.name = 'Frame.020'; n13.location = (2194, -1576)
n13.width = 1210
n14 = _N.new('NodeFrame'); n14.name = 'Frame.019'; n14.location = (30, -288)
n14.label = 'object to Origin'
n14.width = 738
n15 = _N.new('NodeFrame'); n15.name = 'Frame.017'; n15.location = (794, -30)
n15.label = 'change rotation based on IsHorizontal'
n15.width = 386
n16 = _N.new('NodeFrame'); n16.name = 'Frame.016'; n16.location = (-621, -3263)
n16.width = 1861
n16.hide = True
n17 = _N.new('NodeFrame'); n17.name = 'Frame.012'; n17.location = (30, -30)
n17.label = 'Handel Start pos'
n17.width = 810
n18 = _N.new('NodeFrame'); n18.name = 'Frame.015'; n18.location = (298, -779)
n18.label = 'Handel Size'
n18.width = 394
n19 = _N.new('NodeFrame'); n19.name = 'Frame.018'; n19.location = (1276, -419)
n19.label = 'Rotation Base on IsHorizontal'
n19.width = 399
n20 = _N.new('NodeFrame'); n20.name = 'Frame.014'; n20.location = (62, -513)
n20.label = 'Handel Offset'
n20.width = 671
n20.hide = True
n21 = _N.new('GeometryNodeJoinGeometry'); n21.name = 'Join Geometry.001'; n21.location = (752, -1079)
n22 = _N.new('GeometryNodeJoinGeometry'); n22.name = 'Join Geometry.002'; n22.location = (996, -1961)
n23 = _N.new('GeometryNodeMeshCube'); n23.name = 'Cube.003'; n23.location = (1650, -672)
n24 = _N.new('GeometryNodeMeshLine'); n24.name = 'Mesh Line.003'; n24.location = (1902, -250)
n25 = _N.new('GeometryNodeInstanceOnPoints'); n25.name = 'Instance on Points.003'; n25.location = (2254, -179)
n26 = _N.new('ShaderNodeCombineXYZ'); n26.name = 'Combine XYZ.010'; n26.location = (539, -152)
n27 = _N.new('ShaderNodeMath'); n27.name = 'Math.013'; n27.location = (30, -268)
n27.operation = 'DIVIDE'
n27.inputs[1].default_value = 2.0
n28 = _N.new('GeometryNodeMeshCube'); n28.name = 'Cube.002'; n28.location = (886, -239)
n28.hide = True
n29 = _N.new('GeometryNodeMeshLine'); n29.name = 'Mesh Line.002'; n29.location = (877, -40)
n30 = _N.new('ShaderNodeCombineXYZ'); n30.name = 'Combine XYZ.006'; n30.location = (333, -40)
n31 = _N.new('ShaderNodeMath'); n31.name = 'Math.003'; n31.location = (30, -42)
n31.operation = 'DIVIDE'
n31.inputs[1].default_value = 2.0
n32 = _N.new('ShaderNodeCombineXYZ'); n32.name = 'Combine XYZ.007'; n32.location = (1267, -506)
n33 = _N.new('ShaderNodeMath'); n33.name = 'Math.004'; n33.location = (30, -90)
n33.label = 'cabinetXscale * 2'
n33.operation = 'MULTIPLY'
n33.inputs[1].default_value = 2.0
n34 = _N.new('ShaderNodeMath'); n34.name = 'Math.005'; n34.location = (188, -40)
n34.label = '(cabinetXscale * 2)- wall width'
n34.width = 194
n34.operation = 'SUBTRACT'
n35 = _N.new('ShaderNodeMath'); n35.name = 'Math.008'; n35.location = (30, -40)
n35.label = 'Cabinet height - Drawer Divied Tickness'
n35.width = 299
n35.operation = 'SUBTRACT'
n36 = _N.new('ShaderNodeCombineXYZ'); n36.name = 'Combine XYZ.008'; n36.location = (802, -56)
n37 = _N.new('ShaderNodeMath'); n37.name = 'Math.007'; n37.location = (52, -222)
n37.label = 'Number Of Drawer Divied - 1'
n37.width = 299
n37.operation = 'SUBTRACT'
n37.inputs[1].default_value = 1.0
n38 = _N.new('ShaderNodeMath'); n38.name = 'Math.006'; n38.location = (434, -110)
n38.label = 'Cabinet height / number of drawer'
n38.width = 299
n38.operation = 'DIVIDE'
n39 = _N.new('GeometryNodeInstanceOnPoints'); n39.name = 'Instance on Points.002'; n39.location = (1473, -174)
n40 = _N.new('ShaderNodeCombineXYZ'); n40.name = 'Combine XYZ.001'; n40.location = (292, -75)
n41 = _N.new('ShaderNodeMath'); n41.name = 'Math'; n41.location = (30, -128)
n41.operation = 'MULTIPLY'
n41.inputs[1].default_value = -1.0
n42 = _N.new('GeometryNodeMeshLine'); n42.name = 'Mesh Line'; n42.location = (308, -40)
n42.inputs[0].default_value = 1
n42.inputs[3].default_value = (0.0, 0.0, 0.0)
n43 = _N.new('ShaderNodeCombineXYZ'); n43.name = 'Combine XYZ'; n43.location = (30, -118)
n44 = _N.new('ShaderNodeCombineXYZ'); n44.name = 'Combine XYZ.002'; n44.location = (390, -382)
n45 = _N.new('GeometryNodeMeshCube'); n45.name = 'Cube.001'; n45.location = (561, -294)
n45.hide = True
n46 = _N.new('GeometryNodeMeshLine'); n46.name = 'Mesh Line.001'; n46.location = (564, -40)
n46.inputs[0].default_value = 1
n46.inputs[3].default_value = (0.0, 0.0, 0.0)
n47 = _N.new('GeometryNodeInstanceOnPoints'); n47.name = 'Instance on Points.001'; n47.location = (961, -148)
n48 = _N.new('ShaderNodeCombineXYZ'); n48.name = 'Combine XYZ.003'; n48.location = (579, -399)
n49 = _N.new('GeometryNodeMeshCube'); n49.name = 'Cube'; n49.location = (312, -276)
n49.hide = True
n50 = _N.new('GeometryNodeInstanceOnPoints'); n50.name = 'Instance on Points'; n50.location = (705, -148)
n51 = _N.new('ShaderNodeMath'); n51.name = 'Math.018'; n51.location = (1709, -40)
n51.label = 'Divided Count -1'
n51.operation = 'SUBTRACT'
n51.inputs[1].default_value = 1.0
n52 = _N.new('ShaderNodeCombineXYZ'); n52.name = 'Combine XYZ.011'; n52.location = (394, -48)
n53 = _N.new('ShaderNodeMath'); n53.name = 'Math.017'; n53.location = (30, -40)
n53.label = 'Board Thickness + Drawer Height'
n53.width = 292
n54 = _N.new('ShaderNodeMath'); n54.name = 'Math.015'; n54.location = (30, -40)
n54.label = 'cabinetXscale * 2'
n54.operation = 'MULTIPLY'
n54.inputs[1].default_value = 2.0
n55 = _N.new('ShaderNodeMath'); n55.name = 'Math.016'; n55.location = (226, -95)
n55.label = '(cabinetXscale * 2) - wallWidth'
n55.width = 202
n55.operation = 'SUBTRACT'
n56 = _N.new('ShaderNodeCombineXYZ'); n56.name = 'Combine XYZ.009'; n56.location = (1445, -771)
n57 = _N.new('ShaderNodeMath'); n57.name = 'Math.010'; n57.location = (276, -40)
n57.label = 'Height - sum of divided board'
n57.width = 199
n57.operation = 'SUBTRACT'
n58 = _N.new('ShaderNodeMath'); n58.name = 'Math.009'; n58.location = (30, -227)
n58.label = 'number of drawer * Tickness'
n58.width = 199
n58.operation = 'MULTIPLY'
n59 = _N.new('ShaderNodeMath'); n59.name = 'Math.011'; n59.location = (279, -247)
n59.label = 'Divided board Count-1'
n59.width = 199
n59.operation = 'SUBTRACT'
n59.inputs[1].default_value = 1.0
n60 = _N.new('ShaderNodeMath'); n60.name = 'Math.012'; n60.location = (556, -199)
n60.label = 'Remaining height - (dividedboard -1 )'
n60.width = 199
n60.operation = 'DIVIDE'
n61 = _N.new('ShaderNodeCombineXYZ'); n61.name = 'Combine XYZ.004'; n61.location = (198, -220)
n62 = _N.new('ShaderNodeMath'); n62.name = 'Math.001'; n62.location = (30, -225)
n62.operation = 'MULTIPLY'
n63 = _N.new('GeometryNodeTransform'); n63.name = 'Transform Geometry.001'; n63.location = (434, -485)
n64 = _N.new('ShaderNodeCombineXYZ'); n64.name = 'Combine XYZ.005'; n64.location = (235, -665)
n65 = _N.new('ShaderNodeMath'); n65.name = 'Math.002'; n65.location = (68, -670)
n65.operation = 'MULTIPLY'
n66 = _N.new('GeometryNodeTransform'); n66.name = 'Transform Geometry'; n66.location = (396, -40)
n67 = _N.new('GeometryNodeJoinGeometry'); n67.name = 'Join Geometry.004'; n67.location = (1078, -680)
n68 = _N.new('GeometryNodeSetMaterial'); n68.name = 'Set Material'; n68.location = (1306, -732)
n68.inputs[2].default_value = mat_material
n69 = _N.new('GeometryNodeSetMaterial'); n69.name = 'Set Material.001'; n69.location = (1106, -979)
n69.inputs[2].default_value = mat_material_003
n70 = _N.new('ShaderNodeMath'); n70.name = 'Math.014'; n70.location = (216, -40)
n70.label = 'divided Tickness + (Drawer height / 2)'
n70.width = 233
n71 = _N.new('GeometryNodeSetMaterial'); n71.name = 'Set Material.003'; n71.location = (1218, -1916)
n71.inputs[2].default_value = mat_material_002
n72 = _N.new('GeometryNodeJoinGeometry'); n72.name = 'Join Geometry'; n72.location = (1936, -1734)
n73 = _N.new('GeometryNodeRealizeInstances'); n73.name = 'Realize Instances'; n73.location = (3443, -1733)
n74 = _N.new('NodeGroupOutput'); n74.name = 'Group Output'; n74.location = (3668, -1725)
n75 = _N.new('NodeGroupInput'); n75.name = 'Group Input'; n75.location = (-2955, -1915)
n75.width = 262
n76 = _N.new('GeometryNodeJoinGeometry'); n76.name = 'Join Geometry.003'; n76.location = (1383, -3466)
n77 = _N.new('GeometryNodeSetMaterial'); n77.name = 'Set Material.002'; n77.location = (1586, -3437)
n77.inputs[2].default_value = mat_material_001
n78 = _N.new('ShaderNodeCombineXYZ'); n78.name = 'Combine XYZ.015'; n78.location = (568, -40)
n79 = _N.new('ShaderNodeMath'); n79.name = 'Math.026'; n79.location = (380, -93)
n79.hide = True
n79.operation = 'MULTIPLY'
n79.inputs[1].default_value = -0.5
n80 = _N.new('ShaderNodeMath'); n80.name = 'Math.027'; n80.location = (368, -191)
n80.hide = True
n80.operation = 'MULTIPLY'
n80.inputs[1].default_value = 1.0
n81 = _N.new('ShaderNodeMath'); n81.name = 'Math.028'; n81.location = (213, -197)
n81.hide = True
n82 = _N.new('ShaderNodeMath'); n82.name = 'Math.029'; n82.location = (30, -227)
n82.hide = True
n82.operation = 'MULTIPLY'
n83 = _N.new('GeometryNodeTransform'); n83.name = 'Transform Geometry.002'; n83.location = (30, -203)
n83.inputs[2].default_value = (0.0, 1.571, 0.0)
n84 = _N.new('GeometryNodeSwitch'); n84.name = 'Switch'; n84.location = (216, -40)
n85 = _N.new('GeometryNodeMeshLine'); n85.name = 'Mesh Line.004'; n85.location = (1161, -74)
n86 = _N.new('ShaderNodeCombineXYZ'); n86.name = 'Combine XYZ.012'; n86.location = (640, -186)
n87 = _N.new('ShaderNodeMath'); n87.name = 'Math.021'; n87.location = (45, -233)
n87.label = 'Drawer height / 2'
n87.operation = 'MULTIPLY'
n88 = _N.new('ShaderNodeMath'); n88.name = 'Math.025'; n88.location = (335, -40)
n88.label = 'Depth - handle Depth'
n88.width = 225
n88.operation = 'SUBTRACT'
n88.inputs[1].default_value = 0.05
n89 = _N.new('ShaderNodeMath'); n89.name = 'Math.024'; n89.location = (30, -67)
n89.label = 'Depth - handle Depth'
n89.width = 225
n89.operation = 'DIVIDE'
n89.inputs[1].default_value = -2.0
n90 = _N.new('ShaderNodeMath'); n90.name = 'Math.023'; n90.location = (42, -40)
n90.label = '( Depth / 10) * 3'
n90.operation = 'DIVIDE'
n90.inputs[0].default_value = 0.9
n91 = _N.new('ShaderNodeMath'); n91.name = 'Math.022'; n91.location = (30, -210)
n91.label = 'Depth / 10'
n91.operation = 'DIVIDE'
n91.inputs[1].default_value = 10.0
n92 = _N.new('ShaderNodeCombineXYZ'); n92.name = 'Combine XYZ.014'; n92.location = (224, -134)
n92.inputs[0].default_value = 0.3
n92.inputs[1].default_value = 0.1
n92.inputs[2].default_value = 0.1
n93 = _N.new('GeometryNodeMeshCylinder'); n93.name = 'Cylinder'; n93.location = (1092, -560)
n93.inputs[0].default_value = 12
n93.inputs[3].default_value = 0.09
n93.inputs[4].default_value = 0.1
n94 = _N.new('GeometryNodeMeshCube'); n94.name = 'Cube.004'; n94.location = (1064, -368)
n95 = _N.new('ShaderNodeMath'); n95.name = 'Math.020'; n95.location = (271, -278)
n95.label = 'Divided Thicknes + (drawer Hwith /2)'
n95.width = 251
n96 = _N.new('GeometryNodeInstanceOnPoints'); n96.name = 'Instance on Points.004'; n96.location = (1691, -132)
n97 = _N.new('FunctionNodeRotationToEuler'); n97.name = 'Rotation to Euler'; n97.location = (33, -216)
n97.hide = True
n97.inputs[0].default_value = (0.0, 1.571, 0.0)
n98 = _N.new('NodeGroupInput'); n98.name = 'Group Input.001'; n98.location = (30, -107)
n99 = _N.new('ShaderNodeCombineXYZ'); n99.name = 'Combine XYZ.013'; n99.location = (501, -40)
n100 = _N.new('ShaderNodeMath'); n100.name = 'Math.019'; n100.location = (30, -64)
n100.label = 'Border Thickness + DrawerHeight'
n100.width = 278
n101 = _N.new('GeometryNodeSwitch'); n101.name = 'Switch.001'; n101.location = (229, -40)
n101.input_type = 'VECTOR'
n101.inputs[1].default_value = (0.0, 0.0, 0.0)
n1.parent = n0
n2.parent = n0
n4.parent = n3
n5.parent = n3
n6.parent = n3
n8.parent = n7
n9.parent = n7
n10.parent = n0
n11.parent = n0
n12.parent = n7
n14.parent = n13
n15.parent = n13
n17.parent = n16
n18.parent = n16
n19.parent = n16
n20.parent = n16
n23.parent = n0
n24.parent = n0
n25.parent = n0
n26.parent = n2
n27.parent = n2
n28.parent = n3
n29.parent = n3
n30.parent = n4
n31.parent = n4
n32.parent = n3
n33.parent = n5
n34.parent = n5
n35.parent = n6
n36.parent = n6
n37.parent = n6
n38.parent = n6
n39.parent = n3
n40.parent = n8
n41.parent = n8
n42.parent = n9
n43.parent = n9
n44.parent = n9
n45.parent = n8
n46.parent = n8
n47.parent = n8
n48.parent = n8
n49.parent = n9
n50.parent = n9
n51.parent = n0
n52.parent = n10
n53.parent = n10
n54.parent = n1
n55.parent = n1
n56.parent = n0
n57.parent = n11
n58.parent = n11
n59.parent = n11
n60.parent = n11
n61.parent = n12
n62.parent = n12
n63.parent = n12
n64.parent = n12
n65.parent = n12
n66.parent = n12
n70.parent = n2
n78.parent = n14
n79.parent = n14
n80.parent = n14
n81.parent = n14
n82.parent = n14
n83.parent = n15
n84.parent = n15
n85.parent = n16
n86.parent = n17
n87.parent = n17
n88.parent = n17
n89.parent = n17
n90.parent = n18
n91.parent = n18
n92.parent = n18
n93.parent = n16
n94.parent = n16
n95.parent = n17
n96.parent = n16
n97.parent = n19
n98.parent = n19
n99.parent = n20
n100.parent = n20
n101.parent = n19
_L.new(n42.outputs[0], n50.inputs[0])
_L.new(n49.outputs[0], n50.inputs[2])
_L.new(n43.outputs[0], n42.inputs[2])
_L.new(n75.outputs[1], n43.inputs[0])
_L.new(n46.outputs[0], n47.inputs[0])
_L.new(n45.outputs[0], n47.inputs[2])
_L.new(n40.outputs[0], n46.inputs[2])
_L.new(n73.outputs[0], n74.inputs[0])
_L.new(n75.outputs[1], n41.inputs[0])
_L.new(n41.outputs[0], n40.inputs[0])
_L.new(n44.outputs[0], n50.inputs[6])
_L.new(n75.outputs[4], n44.inputs[0])
_L.new(n75.outputs[2], n44.inputs[1])
_L.new(n75.outputs[3], n44.inputs[2])
_L.new(n48.outputs[0], n47.inputs[6])
_L.new(n75.outputs[4], n48.inputs[0])
_L.new(n75.outputs[2], n48.inputs[1])
_L.new(n75.outputs[3], n48.inputs[2])
_L.new(n50.outputs[0], n66.inputs[0])
_L.new(n61.outputs[0], n66.inputs[1])
_L.new(n62.outputs[0], n61.inputs[2])
_L.new(n75.outputs[3], n62.inputs[0])
_L.new(n64.outputs[0], n63.inputs[1])
_L.new(n65.outputs[0], n64.inputs[2])
_L.new(n47.outputs[0], n63.inputs[0])
_L.new(n75.outputs[3], n65.inputs[1])
_L.new(n29.outputs[0], n39.inputs[0])
_L.new(n28.outputs[0], n39.inputs[2])
_L.new(n39.outputs[0], n21.inputs[0])
_L.new(n75.outputs[5], n29.inputs[0])
_L.new(n75.outputs[6], n31.inputs[0])
_L.new(n30.outputs[0], n29.inputs[2])
_L.new(n31.outputs[0], n30.inputs[2])
_L.new(n32.outputs[0], n39.inputs[6])
_L.new(n34.outputs[0], n32.inputs[0])
_L.new(n33.outputs[0], n34.inputs[0])
_L.new(n75.outputs[1], n33.inputs[0])
_L.new(n75.outputs[2], n32.inputs[1])
_L.new(n75.outputs[4], n34.inputs[1])
_L.new(n75.outputs[6], n32.inputs[2])
_L.new(n35.outputs[0], n38.inputs[0])
_L.new(n37.outputs[0], n38.inputs[1])
_L.new(n75.outputs[5], n37.inputs[0])
_L.new(n75.outputs[3], n35.inputs[0])
_L.new(n75.outputs[6], n35.inputs[1])
_L.new(n38.outputs[0], n36.inputs[2])
_L.new(n36.outputs[0], n29.inputs[3])
_L.new(n23.outputs[0], n25.inputs[2])
_L.new(n24.outputs[0], n25.inputs[0])
_L.new(n25.outputs[0], n22.inputs[0])
_L.new(n57.outputs[0], n60.inputs[0])
_L.new(n59.outputs[0], n60.inputs[1])
_L.new(n75.outputs[5], n58.inputs[0])
_L.new(n75.outputs[6], n58.inputs[1])
_L.new(n58.outputs[0], n57.inputs[1])
_L.new(n75.outputs[3], n57.inputs[0])
_L.new(n75.outputs[5], n59.inputs[0])
_L.new(n60.outputs[0], n56.inputs[2])
_L.new(n56.outputs[0], n23.inputs[0])
_L.new(n75.outputs[2], n56.inputs[1])
_L.new(n60.outputs[0], n27.inputs[0])
_L.new(n27.outputs[0], n70.inputs[1])
_L.new(n75.outputs[6], n70.inputs[0])
_L.new(n70.outputs[0], n26.inputs[2])
_L.new(n26.outputs[0], n24.inputs[2])
_L.new(n75.outputs[1], n54.inputs[0])
_L.new(n54.outputs[0], n55.inputs[0])
_L.new(n75.outputs[4], n55.inputs[1])
_L.new(n55.outputs[0], n56.inputs[0])
_L.new(n60.outputs[0], n53.inputs[0])
_L.new(n75.outputs[6], n53.inputs[1])
_L.new(n53.outputs[0], n52.inputs[2])
_L.new(n52.outputs[0], n24.inputs[3])
_L.new(n75.outputs[5], n51.inputs[0])
_L.new(n51.outputs[0], n24.inputs[0])
_L.new(n51.outputs[0], n85.inputs[0])
_L.new(n85.outputs[0], n96.inputs[0])
_L.new(n86.outputs[0], n85.inputs[2])
_L.new(n75.outputs[6], n95.inputs[1])
_L.new(n60.outputs[0], n87.inputs[0])
_L.new(n87.outputs[0], n95.inputs[0])
_L.new(n95.outputs[0], n86.inputs[2])
_L.new(n75.outputs[6], n100.inputs[0])
_L.new(n60.outputs[0], n100.inputs[1])
_L.new(n100.outputs[0], n99.inputs[2])
_L.new(n99.outputs[0], n85.inputs[3])
_L.new(n63.outputs[0], n67.inputs[0])
_L.new(n66.outputs[0], n67.inputs[0])
_L.new(n68.outputs[0], n72.inputs[0])
_L.new(n67.outputs[0], n68.inputs[0])
_L.new(n21.outputs[0], n69.inputs[0])
_L.new(n76.outputs[0], n77.inputs[0])
_L.new(n22.outputs[0], n71.inputs[0])
_L.new(n75.outputs[2], n91.inputs[0])
_L.new(n92.outputs[0], n94.inputs[0])
_L.new(n75.outputs[2], n89.inputs[0])
_L.new(n88.outputs[0], n86.inputs[1])
_L.new(n89.outputs[0], n88.inputs[0])
_L.new(n94.outputs[0], n96.inputs[2])
_L.new(n69.outputs[0], n72.inputs[0])
_L.new(n71.outputs[0], n72.inputs[0])
_L.new(n77.outputs[0], n72.inputs[0])
_L.new(n72.outputs[0], n84.inputs[1])
_L.new(n84.outputs[0], n73.inputs[0])
_L.new(n72.outputs[0], n83.inputs[0])
_L.new(n83.outputs[0], n84.inputs[2])
_L.new(n78.outputs[0], n83.inputs[1])
_L.new(n79.outputs[0], n78.inputs[0])
_L.new(n75.outputs[3], n79.inputs[0])
_L.new(n80.outputs[0], n78.inputs[2])
_L.new(n81.outputs[0], n80.inputs[0])
_L.new(n75.outputs[1], n81.inputs[0])
_L.new(n82.outputs[0], n81.inputs[1])
_L.new(n75.outputs[4], n82.inputs[0])
_L.new(n75.outputs[7], n84.inputs[0])
_L.new(n96.outputs[0], n76.inputs[0])
_L.new(n101.outputs[0], n96.inputs[5])
_L.new(n98.outputs[7], n101.inputs[0])
_L.new(n97.outputs[0], n101.inputs[2])
n74.is_active_output = True

# ---- material node trees
mat_green_002.use_nodes = True; mat_green_002.node_tree.nodes.clear()
_N = mat_green_002.node_tree.nodes; _L = mat_green_002.node_tree.links
n0 = _N.new('ShaderNodeBsdfPrincipled'); n0.name = 'Principled BSDF'; n0.location = (10, 300)
n0.inputs[0].default_value = (0.0, 0.0005077, 0.8003, 1.0)
n0.inputs[3].default_value = 1.45
n1 = _N.new('ShaderNodeOutputMaterial'); n1.name = 'Material Output'; n1.location = (300, 300)
_L.new(n0.outputs[0], n1.inputs[0])
n1.is_active_output = True
mat_material_003.use_nodes = True; mat_material_003.node_tree.nodes.clear()
_N = mat_material_003.node_tree.nodes; _L = mat_material_003.node_tree.links
n0 = _N.new('ShaderNodeOutputMaterial'); n0.name = 'Material Output'; n0.location = (300, 300)
n1 = _N.new('ShaderNodeBsdfPrincipled'); n1.name = 'Principled BSDF'; n1.location = (10, 300)
n1.inputs[0].default_value = (0.004577, 0.004297, 0.003691, 1.0)
n1.inputs[1].default_value = 0.4471
n1.inputs[2].default_value = 0.3344
n1.inputs[3].default_value = 1.45
_L.new(n1.outputs[0], n0.inputs[0])
n0.is_active_output = True
mat_green_001.use_nodes = True; mat_green_001.node_tree.nodes.clear()
_N = mat_green_001.node_tree.nodes; _L = mat_green_001.node_tree.links
n0 = _N.new('ShaderNodeBsdfPrincipled'); n0.name = 'Principled BSDF'; n0.location = (10, 300)
n0.inputs[0].default_value = (0.8002, 0.0007202, 0.0, 1.0)
n0.inputs[3].default_value = 1.45
n1 = _N.new('ShaderNodeOutputMaterial'); n1.name = 'Material Output'; n1.location = (300, 300)
_L.new(n0.outputs[0], n1.inputs[0])
n1.is_active_output = True
mat_green.use_nodes = True; mat_green.node_tree.nodes.clear()
_N = mat_green.node_tree.nodes; _L = mat_green.node_tree.links
n0 = _N.new('ShaderNodeBsdfPrincipled'); n0.name = 'Principled BSDF'; n0.location = (10, 300)
n0.inputs[0].default_value = (0.009615, 0.8001, 0.01288, 1.0)
n0.inputs[3].default_value = 1.45
n1 = _N.new('ShaderNodeOutputMaterial'); n1.name = 'Material Output'; n1.location = (300, 300)
_L.new(n0.outputs[0], n1.inputs[0])
n1.is_active_output = True
mat_material.use_nodes = True; mat_material.node_tree.nodes.clear()
_N = mat_material.node_tree.nodes; _L = mat_material.node_tree.links
n0 = _N.new('ShaderNodeOutputMaterial'); n0.name = 'Material Output'; n0.location = (300, 300)
n1 = _N.new('ShaderNodeBsdfPrincipled'); n1.name = 'Principled BSDF'; n1.location = (10, 300)
n1.inputs[0].default_value = (0.0448, 0.04048, 0.03149, 1.0)
n1.inputs[1].default_value = 0.2636
n1.inputs[2].default_value = 0.1273
n1.inputs[3].default_value = 1.45
_L.new(n1.outputs[0], n0.inputs[0])
n0.is_active_output = True
mat_material_002.use_nodes = True; mat_material_002.node_tree.nodes.clear()
_N = mat_material_002.node_tree.nodes; _L = mat_material_002.node_tree.links
n0 = _N.new('ShaderNodeBsdfPrincipled'); n0.name = 'Principled BSDF'; n0.location = (10, 300)
n0.inputs[0].default_value = (0.2048, 0.3281, 0.3127, 1.0)
n0.inputs[3].default_value = 1.45
n1 = _N.new('ShaderNodeOutputMaterial'); n1.name = 'Material Output'; n1.location = (300, 300)
_L.new(n0.outputs[0], n1.inputs[0])
n1.is_active_output = True
mat_material_001.use_nodes = True; mat_material_001.node_tree.nodes.clear()
_N = mat_material_001.node_tree.nodes; _L = mat_material_001.node_tree.links
n0 = _N.new('ShaderNodeBsdfPrincipled'); n0.name = 'Principled BSDF'; n0.location = (10, 300)
n0.inputs[0].default_value = (0.08256, 0.08105, 0.067, 1.0)
n0.inputs[3].default_value = 1.45
n1 = _N.new('ShaderNodeOutputMaterial'); n1.name = 'Material Output'; n1.location = (300, 300)
_L.new(n0.outputs[0], n1.inputs[0])
n1.is_active_output = True

# ---- world
world_world = bpy.data.worlds.new('World'); scene.world = world_world
world_world.use_nodes = True; world_world.node_tree.nodes.clear()
_N = world_world.node_tree.nodes; _L = world_world.node_tree.links
n0 = _N.new('ShaderNodeOutputWorld'); n0.name = 'World Output'; n0.location = (300, 300)
n1 = _N.new('ShaderNodeBackground'); n1.name = 'Background'; n1.location = (10, 300)
n1.inputs[0].default_value = (0.05088, 0.05088, 0.05088, 1.0)
_L.new(n1.outputs[0], n0.inputs[0])
n0.is_active_output = True
world_world.color = (0.05088, 0.05088, 0.05088)
world_world.use_sun_shadow = False
world_world.sun_shadow_jitter_overblur = 0.0

# ---- cameras
cam_camera = bpy.data.cameras.new('Camera')
cam_camera.clip_end = 100.0
cam_camera.ortho_scale = 7.314

# ---- lights
light_light = bpy.data.lights.new('Light', 'AREA')
light_light.transmission_factor = 0.0
light_light.energy = 785.4
light_light.shadow_soft_size = 0.1
light_light.shadow_maximum_resolution = 0.006
light_light.use_absolute_resolution = True
light_light.shape = 'RECTANGLE'
light_light.size = 0.1
light_light.size_y = 0.1
light_light_001 = bpy.data.lights.new('Light.001', 'AREA')
light_light_001.transmission_factor = 0.0
light_light_001.use_shadow = False
light_light_001.energy = 157.1
light_light_001.shadow_soft_size = 13.73
light_light_001.shadow_maximum_resolution = 0.006
light_light_001.use_absolute_resolution = True
light_light_001.shape = 'RECTANGLE'
light_light_001.size = 13.73
light_light_001.size_y = 7.832
light_light_001.cycles.use_multiple_importance_sampling = False

# ---- meshes
me_plane = bpy.data.meshes.new('Plane')
me_plane.from_pydata([(-1.0, -1.0, 0.0), (1.0, -1.0, 0.0), (-1.0, 1.0, 0.0), (1.0, 1.0, 0.0)], [], [(0, 1, 3, 2)])
_uv = me_plane.uv_layers.new(name='UVMap')
_uv.uv.foreach_set('vector', [0.0, 0.0, 1.0, 0.0, 1.0, 1.0, 0.0, 1.0])
me_plane.update()
me_cube_001 = bpy.data.meshes.new('Cube.001')
me_cube_001.from_pydata([(-1.0, -1.0, -1.0), (-1.0, -1.0, 1.0), (-1.0, 1.0, -1.0), (-1.0, 1.0, 1.0), (1.0, -1.0, -1.0), (1.0, -1.0, 1.0), (1.0, 1.0, -1.0), (1.0, 1.0, 1.0)], [], [(0, 1, 3, 2), (2, 3, 7, 6), (6, 7, 5, 4), (4, 5, 1, 0), (2, 6, 4, 0), (7, 3, 1, 5)])
_uv = me_cube_001.uv_layers.new(name='UVMap')
_uv.uv.foreach_set('vector', [0.375, 0.0, 0.625, 0.0, 0.625, 0.25, 0.375, 0.25, 0.375, 0.25, 0.625, 0.25, 0.625, 0.5, 0.375, 0.5, 0.375, 0.5, 0.625, 0.5, 0.625, 0.75, 0.375, 0.75, 0.375, 0.75, 0.625, 0.75, 0.625, 1.0, 0.375, 1.0, 0.125, 0.5, 0.375, 0.5, 0.375, 0.75, 0.125, 0.75, 0.625, 0.5, 0.875, 0.5, 0.875, 0.75, 0.625, 0.75])
me_cube_001.materials.append(mat_green_002)
me_cube_001.update()
me_cube_002 = bpy.data.meshes.new('Cube.002')
me_cube_002.from_pydata([], [], [])
_uv = me_cube_002.uv_layers.new(name='UVMap')
_uv.uv.foreach_set('vector', [])
me_cube_002.materials.append(mat_material_003)
me_cube_002.update()
me_cube_004 = bpy.data.meshes.new('Cube.004')
me_cube_004.from_pydata([(-1.0, -1.0, -1.0), (-1.0, -1.0, 1.0), (-1.0, 1.0, -1.0), (-1.0, 1.0, 1.0), (1.0, -1.0, -1.0), (1.0, -1.0, 1.0), (1.0, 1.0, -1.0), (1.0, 1.0, 1.0)], [], [(0, 1, 3, 2), (2, 3, 7, 6), (6, 7, 5, 4), (4, 5, 1, 0), (2, 6, 4, 0), (7, 3, 1, 5)])
_uv = me_cube_004.uv_layers.new(name='UVMap')
_uv.uv.foreach_set('vector', [0.375, 0.0, 0.625, 0.0, 0.625, 0.25, 0.375, 0.25, 0.375, 0.25, 0.625, 0.25, 0.625, 0.5, 0.375, 0.5, 0.375, 0.5, 0.625, 0.5, 0.625, 0.75, 0.375, 0.75, 0.375, 0.75, 0.625, 0.75, 0.625, 1.0, 0.375, 1.0, 0.125, 0.5, 0.375, 0.5, 0.375, 0.75, 0.125, 0.75, 0.625, 0.5, 0.875, 0.5, 0.875, 0.75, 0.625, 0.75])
me_cube_004.update()

# ---- objects
ob_light = bpy.data.objects.new('Light', light_light)
ob_camera = bpy.data.objects.new('Camera', cam_camera)
ob_ground = bpy.data.objects.new('ground', me_plane)
ob_light_001 = bpy.data.objects.new('Light.001', light_light_001)
ob_cube = bpy.data.objects.new('Cube', me_cube_001)
ob_cabinet_drawer_001 = bpy.data.objects.new('Cabinet Drawer.001', me_cube_002)
ob_cube_001 = bpy.data.objects.new('Cube.001', me_cube_004)

# ---- transforms, parenting, visibility, modifiers, constraints
ob_light.location = (7.92, -8.91, 17.06)
ob_light.rotation_euler = (0.7977, 0.057, 6.947)
ob_light.lock_rotations_4d = False
ob_light.empty_display_type = 'ARROWS'
ob_light.color = (0.0, 0.0, 0.0, 0.0)
ob_light.lineart.crease_threshold = 0.0
ob_camera.location = (6.168, -9.042, 7.703)
ob_camera.rotation_euler = (1.253, 2.412e-06, -5.694)
ob_camera.lock_rotations_4d = False
ob_camera.empty_display_type = 'ARROWS'
ob_camera.color = (0.0, 0.0, 0.0, 0.0)
ob_camera.display_type = 'WIRE'
ob_camera.lineart.crease_threshold = 0.0
ob_ground.location = (0.0, 0.0, 0.0)
ob_ground.scale = (10.0, 10.0, 10.0)
ob_light_001.location = (4.347, -9.881, 8.973)
ob_light_001.rotation_euler = (0.7079, -0.6425, 0.9761)
ob_light_001.lock_rotations_4d = False
ob_light_001.empty_display_type = 'ARROWS'
ob_light_001.color = (0.0, 0.0, 0.0, 0.0)
ob_light_001.lineart.crease_threshold = 0.0
ob_cube.location = (0.0, 0.0, 0.0)
_m = ob_cube.modifiers.new('GeometryNodes', 'NODES')
_m.node_group = ng_geometry_nodes
_gi = [s.identifier for s in ng_geometry_nodes.interface.items_tree if s.item_type == 'SOCKET' and s.in_out == 'INPUT']
_m[_gi[3]] = 0.78  # Top Tickness
_m[_gi[4]] = 1.0  # Base Tickness
_m[_gi[5]] = 1.0  # Wall Tickness
_m[_gi[6]] = 1.0  # Axis X
_m[_gi[7]] = 0.83  # Axis Y
_m[_gi[8]] = 1.37  # Axis Z
_m[_gi[9]] = 0.17  # Top Roundness
_m[_gi[10]] = 3  # ROUNDNESS Count
ob_cabinet_drawer_001.location = (0.0, 0.0, 0.0)
_m = ob_cabinet_drawer_001.modifiers.new('GeometryNodes', 'NODES')
_m.node_group = ng_cabinet_geometry_nodes_horizontal
_gi = [s.identifier for s in ng_cabinet_geometry_nodes_horizontal.interface.items_tree if s.item_type == 'SOCKET' and s.in_out == 'INPUT']
_m[_gi[1]] = 1.0  # cabinet x Size
_m[_gi[2]] = 2.0  # cabinet Depth
_m[_gi[3]] = 2.0  # Cabinet height
_m[_gi[4]] = 0.1  # cabinet wall width
_m[_gi[5]] = 2  # Drawer Divided Count
_m[_gi[6]] = 0.1  # Drawer Divided Thickness
_m[_gi[7]] = True  # Is Horizontal
_m = ob_cabinet_drawer_001.modifiers.new('Bevel', 'BEVEL')
_m.width = 0.009
_m.width_pct = 0.009
_m.segments = 3
ob_cube_001.location = (0.0, 0.0, 0.5)
ob_cube_001.scale = (0.5, 0.5, 0.5)

# ---- collection membership
col_collection.objects.link(ob_light)
col_collection.objects.link(ob_camera)
col_collection.objects.link(ob_ground)
col_collection.objects.link(ob_light_001)
col_main_collection.objects.link(ob_cube)
col_main_collection.objects.link(ob_cabinet_drawer_001)
col_main_collection.objects.link(ob_cube_001)

# ---- scene / render settings (as saved in the file)
scene.camera = ob_camera
scene.frame_start = 1; scene.frame_end = 250; scene.frame_set(4)
scene.render.engine = 'CYCLES'
scene.render.resolution_x = 1080
scene.render.use_border = True
scene.cycles.sampling_pattern = 'TABULATED_SOBOL'
scene.cycles.use_light_tree = False
scene.view_settings.view_transform = 'Filmic'
bpy.context.view_layer.update()
